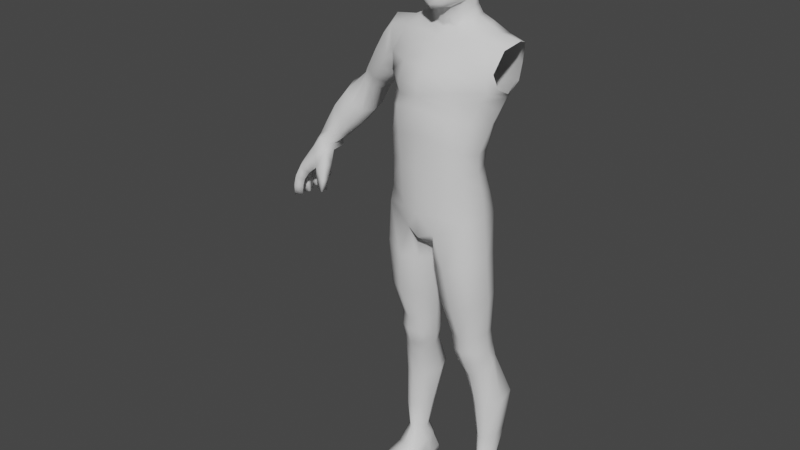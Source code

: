 # Source: bodyExtra.blend  (saved by Blender 2.80.75; exported with 4.5.12 LTS)
import bpy
from mathutils import Matrix  # noqa: F401  (used for matrix-valued properties, if any)

bpy.ops.wm.read_factory_settings(use_empty=True)
scene = bpy.context.scene
scene.name = 'Scene'

# ---- collections
col_collection = bpy.data.collections.new('Collection'); scene.collection.children.link(col_collection)

# ---- materials (node trees are filled in below, after node groups)
mat_material_001 = bpy.data.materials.new('Material.001')
mat_material_001.alpha_threshold = 0.0
mat_material_001.use_transparent_shadow = False
mat_material_001.roughness = 0.5
mat_material_001.specular_intensity = 0.0
mat_material_001.line_color = (0.0, 0.0, 0.0, 1.0)

# ---- material node trees

# ---- world
world_world = bpy.data.worlds.new('World'); scene.world = world_world
world_world.use_nodes = True; world_world.node_tree.nodes.clear()
_N = world_world.node_tree.nodes; _L = world_world.node_tree.links
n0 = _N.new('ShaderNodeOutputWorld'); n0.name = 'World Output'; n0.location = (300, 300)
n1 = _N.new('ShaderNodeBackground'); n1.name = 'Background'; n1.location = (10, 300)
n1.inputs[0].default_value = (0.05088, 0.05088, 0.05088, 1.0)
_L.new(n1.outputs[0], n0.inputs[0])
n0.is_active_output = True
world_world.color = (0.05088, 0.05088, 0.05088)
world_world.use_sun_shadow = False
world_world.sun_shadow_jitter_overblur = 0.0

# ---- meshes
me_mesh_001 = bpy.data.meshes.new('Mesh.001')
me_mesh_001.from_pydata([(-1.574, 0.04925, 0.4139), (-1.554, -0.05679, 0.4227), (-1.489, -0.1444, 0.4105), (-1.386, -0.1406, 0.3629), (-1.348, -0.05265, 0.345), (-1.362, 0.1069, 0.3473), (-1.43, 0.1654, 0.3587), (-1.527, 0.1357, 0.4008), (-1.038, 0.3501, 1.131), (-0.9744, 0.3501, 1.044), (-0.9088, 0.2941, 1.019), (-1.441, 0.1338, 0.5787), (-1.366, 0.1735, 0.5151), (-1.294, 0.1614, 0.477), (-1.274, 0.07136, 0.4887), (-1.296, -0.01863, 0.5229), (-1.357, -0.05851, 0.5689), (-1.454, -0.02704, 0.6179), (-1.471, 0.05526, 0.6084), (-1.211, 0.3274, 0.9731), (-1.104, 0.3545, 0.8903), (-1.01, 0.2981, 0.8253), (-1.018, 0.1912, 0.7796), (-1.063, 0.064, 0.7852), (-1.149, 0.008617, 0.8592), (-1.236, 0.03134, 0.9737), (-1.255, 0.1619, 1.035), (-0.8416, -0.02684, 1.196), (-0.7737, 0.06035, 1.153), (-0.7533, 0.2177, 1.154), (-0.9436, 0.006783, 1.268), (-0.9758, 0.1291, 1.322), (0.8076, 0.3433, 1.221), (-0.8076, 0.3433, 1.221), (-0.89, 0.3717, 1.292), (-0.9549, 0.2847, 1.328), (-1.06, 0.235, 1.169), (-1.071, 0.128, 1.162), (-1.019, 0.06594, 1.108), (-0.9539, 0.06712, 1.06), (-0.9018, 0.1418, 1.034), (-0.86, 0.274, 1.068), (-0.9005, 0.3393, 1.133), (-0.992, 0.3312, 1.18), (-0.6605, 0.3334, 1.515), (-0.616, 0.2764, 1.38), (-0.5978, 0.1023, 1.326), (-0.6036, -0.03539, 1.38), (-0.6345, -0.09242, 1.484), (-0.7034, -0.03539, 1.665), (-0.7548, 0.1023, 1.654), (-0.7154, 0.2617, 1.652), (0.6126, 0.2722, 1.764), (-0.6126, 0.2722, 1.764), (0.6682, 0.1185, 1.823), (-0.6682, 0.1185, 1.823), (0.6126, -0.03517, 1.764), (-0.6126, -0.03517, 1.764), (0.554, -0.09883, 1.56), (-0.554, -0.09883, 1.56), (0.5665, -0.03517, 1.411), (-0.5665, -0.03517, 1.411), (0.569, 0.1185, 1.331), (-0.569, 0.1185, 1.331), (0.5665, 0.2722, 1.411), (-0.5665, 0.2722, 1.411), (0.554, 0.3359, 1.56), (-0.554, 0.3359, 1.56), (0.4734, 0.3691, 1.568), (-0.4734, 0.3691, 1.568), (0.4228, 0.3188, 1.796), (-0.4228, 0.3188, 1.796), (0.4542, 0.1263, 1.852), (-0.4542, 0.1263, 1.852), (0.4253, -0.05548, 1.799), (-0.4253, -0.05548, 1.799), (0.5081, 0.3309, 1.389), (-0.5081, 0.3309, 1.389), (0.549, 0.1081, 1.299), (-0.549, 0.1081, 1.299), (0.5213, -0.1321, 1.384), (-0.5213, -0.1321, 1.384), (0.3895, 0.1018, 0.4917), (-0.3895, 0.1018, 0.4917), (0.3734, -0.2869, 0.441), (-0.3734, -0.2869, 0.441), (0.3932, 0.08059, 0.792), (-0.3932, 0.08059, 0.792), (0.3932, -0.2859, 0.8472), (-0.3932, -0.2859, 0.8472), (0.4572, -0.145, 1.291), (-0.4572, -0.145, 1.291), (0.4296, 0.2776, 1.17), (-0.4296, 0.2776, 1.17), (0.0, 0.2088, 0.5503), (0.0, -0.419, 0.372), (0.0, 0.2191, 0.8393), (0.0, -0.416, 0.9701), (0.0, -0.4241, 1.326), (0.0, 0.4004, 1.133), (0.4626, -0.1003, 0.4984), (-0.4626, -0.1003, 0.4984), (0.4439, -0.113, 0.8028), (-0.4439, -0.113, 0.8028), (0.535, 0.05433, 1.197), (-0.535, 0.05433, 1.197), (0.1666, 0.1846, 0.5394), (-0.1666, 0.1846, 0.5394), (0.2008, -0.3826, 0.3893), (-0.2008, -0.3826, 0.3893), (0.2032, 0.2173, 0.8115), (-0.2032, 0.2173, 0.8115), (0.2382, -0.3878, 0.9381), (-0.2382, -0.3878, 0.9381), (0.2765, -0.3257, 1.273), (-0.2765, -0.3257, 1.273), (0.2401, 0.3848, 1.135), (-0.2401, 0.3848, 1.135), (0.4236, -0.2272, 1.12), (-0.4236, -0.2272, 1.12), (0.4091, 0.1773, 1.017), (-0.4091, 0.1773, 1.017), (0.0, -0.4348, 1.224), (0.0, 0.299, 0.9741), (0.4962, -0.003394, 1.066), (-0.4962, -0.003394, 1.066), (0.2613, -0.3843, 1.185), (-0.2613, -0.3843, 1.185), (0.2275, 0.3254, 0.9865), (-0.2275, 0.3254, 0.9865), (0.3785, 0.07229, 0.6377), (-0.3785, 0.07229, 0.6377), (0.3785, -0.2848, 0.6259), (-0.3785, -0.2848, 0.6259), (0.0, -0.4339, 0.6429), (0.0, 0.1841, 0.6798), (0.4448, -0.1051, 0.6234), (-0.4448, -0.1051, 0.6234), (0.2131, -0.3828, 0.6406), (-0.2131, -0.3828, 0.6406), (0.1812, 0.1831, 0.6605), (-0.1812, 0.1831, 0.6605), (0.2765, -0.3439, 1.396), (-0.2765, -0.3439, 1.396), (0.0, -0.446, 1.429), (0.306, -0.03697, 1.871), (-0.306, -0.03697, 1.871), (0.0, -0.1506, 1.8), (0.1748, -0.1119, 1.82), (-0.1748, -0.1119, 1.82), (0.254, 0.4291, 1.311), (-0.254, 0.4291, 1.311), (0.0, 0.4447, 1.312), (0.2352, -0.1932, 1.716), (-0.2352, -0.1932, 1.716), (0.0, -0.2417, 1.704), (0.3584, 0.1301, 1.902), (-0.3584, 0.1301, 1.902), (0.4978, -0.1409, 1.562), (-0.4978, -0.1409, 1.562), (0.2697, -0.2753, 1.565), (-0.2697, -0.2753, 1.565), (0.0, -0.3532, 1.574), (0.3041, 0.2452, 1.903), (-0.3041, 0.2452, 1.903), (0.0, 0.3897, 1.743), (0.0, 0.2997, 1.882), (0.2333, 0.3608, 1.767), (-0.2333, 0.3608, 1.767), (0.1589, 0.2858, 1.892), (-0.1589, 0.2858, 1.892), (0.0, 0.4243, 1.565), (0.249, 0.4104, 1.571), (-0.249, 0.4104, 1.571), (-1.332, -0.1079, 0.2185), (-1.346, -0.1998, 0.226), (-1.359, -0.2352, -0.0545), (-1.351, -0.1668, -0.05202), (-1.413, -0.1588, -0.04351), (-1.423, -0.2243, -0.04227), (-1.452, -0.206, 0.1765), (-1.434, -0.09304, 0.1752), (-1.482, -0.1841, 0.2846), (-1.593, 0.1333, 0.3556), (-1.529, 0.1496, 0.2943), (-1.495, 0.1168, 0.2545), (-1.548, -0.14, 0.3466), (-1.592, -0.05335, 0.3554), (-1.62, 0.05804, 0.3542), (-1.705, -0.1465, 0.142), (-1.641, -0.2425, 0.1413), (-1.731, -0.2408, -0.1941), (-1.778, -0.1727, -0.1856), (-1.71, -0.134, -0.1768), (-1.663, -0.1981, -0.1876), (-1.562, -0.1964, 0.07986), (-1.63, -0.1032, 0.07706), (-1.664, -0.005259, 0.08651), (-1.749, -0.05042, 0.1557), (-1.33, -0.1682, 0.06745), (-1.34, -0.2323, 0.0818), (-1.432, -0.2219, 0.08291), (-1.419, -0.158, 0.07102), (-1.47, 0.01521, 0.2367), (-1.749, 0.07873, 0.177), (-1.678, 0.09506, 0.111), (-1.668, 0.1616, 0.1465), (-1.721, 0.1526, 0.1951), (-1.562, -0.2133, 0.213), (-1.507, -0.2012, 0.1282), (-1.627, -0.1432, 0.2443), (-1.67, -0.05188, 0.2556), (-1.532, -0.09812, 0.1261), (-1.557, -0.01434, 0.1717), (-1.601, 0.1639, 0.2201), (-1.594, 0.1124, 0.1764), (-1.661, 0.1509, 0.2786), (-1.688, 0.06636, 0.2671), (-1.688, -0.252, 0.04332), (-1.718, -0.2538, -0.06867), (-1.741, -0.1716, 0.04841), (-1.767, -0.179, -0.06213), (-1.696, -0.1341, -0.0812), (-1.67, -0.1321, -0.002445), (-1.644, -0.207, -0.08596), (-1.619, -0.2053, -0.003196), (-1.673, -0.1045, 0.007236), (-1.686, -0.09292, -0.0942), (-1.69, -0.02326, 0.02011), (-1.707, -0.01394, -0.08608), (-1.791, -0.03132, -0.07966), (-1.773, -0.04045, 0.06444), (-1.772, -0.1145, -0.08958), (-1.752, -0.1306, 0.04994), (-1.677, -0.07731, -0.1984), (-1.695, -0.005236, -0.1868), (-1.77, -0.01643, -0.207), (-1.753, -0.09421, -0.2191), (-1.686, -0.01142, 0.03225), (-1.684, 0.003246, -0.05487), (-1.694, 0.0823, 0.04651), (-1.699, 0.08942, -0.04036), (-1.78, 0.09046, -0.07353), (-1.781, 0.077, 0.08201), (-1.767, 0.001651, -0.08689), (-1.773, -0.02553, 0.06465), (-1.666, 0.02016, -0.1608), (-1.68, 0.1001, -0.152), (-1.757, 0.09827, -0.1668), (-1.744, 0.0145, -0.1766), (-1.67, 0.127, -0.1157), (-1.661, 0.1972, -0.105), (-1.605, 0.1798, -0.07718), (-1.611, 0.1122, -0.0864), (-1.753, 0.1024, 0.07352), (-1.719, 0.1198, -0.03013), (-1.736, 0.1839, 0.09205), (-1.71, 0.1957, -0.01604), (-1.646, 0.176, 0.008776), (-1.662, 0.1691, 0.07986), (-1.652, 0.1033, -0.005291), (-1.675, 0.09197, 0.06414), (-0.8369, 0.1009, 1.567), (-0.6517, 0.02233, 1.272), (-0.8129, -0.02427, 1.486), (-0.7498, 0.3417, 1.492), (0.6745, 0.3092, 1.37), (-0.6745, 0.3092, 1.37), (-0.7168, -0.06241, 1.354), (-0.6289, 0.1799, 1.264), (-0.8129, 0.2568, 1.565), (0.1092, 0.2607, 1.957), (-0.1092, 0.2607, 1.957), (0.0, 0.274, 1.96), (0.1984, 0.2273, 1.956), (-0.1984, 0.2273, 1.956), (0.2284, 0.1214, 1.956), (-0.2284, 0.1214, 1.956), (0.1221, -0.05427, 1.882), (-0.1221, -0.05427, 1.882), (0.0, -0.08022, 1.864), (0.1999, -0.00371, 1.93), (-0.1999, -0.00371, 1.93), (0.1947, 0.1018, 2.13), (-0.1947, 0.1018, 2.13), (0.1647, 0.1832, 2.136), (-0.1647, 0.1832, 2.136), (0.0, 0.2336, 2.141), (0.07502, 0.2153, 2.137), (-0.07502, 0.2153, 2.137), (0.09144, -0.1981, 2.076), (-0.09144, -0.1981, 2.076), (0.0, -0.2444, 2.056), (0.1766, -0.07464, 2.119), (-0.1766, -0.07464, 2.119), (0.1525, -0.1869, 2.136), (-0.1525, -0.1869, 2.136), (0.0, -0.2716, 2.1), (0.09498, -0.2316, 2.114), (-0.09498, -0.2316, 2.114), (0.08215, -0.2403, 2.27), (-0.08215, -0.2403, 2.27), (0.0, -0.2778, 2.252), (0.1822, -0.1594, 2.293), (-0.1822, -0.1594, 2.293), (0.09327, -0.2277, 2.316), (-0.09327, -0.2277, 2.316), (0.04391, -0.2455, 2.332), (-0.04391, -0.2455, 2.332), (0.0, -0.2802, 2.269), (0.04558, -0.2534, 2.275), (-0.04558, -0.2534, 2.275), (0.02751, -0.3074, 2.296), (-0.02751, -0.3074, 2.296), (0.0, -0.3237, 2.29), (0.0, -0.3017, 2.35), (0.02789, -0.2878, 2.348), (-0.02789, -0.2878, 2.348), (0.03682, -0.2831, 2.285), (-0.03682, -0.2831, 2.285), (0.0, -0.305, 2.277), (0.03708, -0.2642, 2.34), (-0.03708, -0.2642, 2.34), (0.03784, -0.223, 2.403), (-0.03784, -0.223, 2.403), (0.0288, -0.2583, 2.409), (-0.0288, -0.2583, 2.409), (0.0, -0.2722, 2.41), (0.05379, -0.2295, 2.367), (-0.05379, -0.2295, 2.367), (0.1027, -0.2104, 2.354), (-0.1027, -0.2104, 2.354), (0.0, -0.2788, 2.48), (0.03654, -0.2649, 2.48), (-0.03654, -0.2649, 2.48), (0.05186, -0.2556, 2.455), (-0.05186, -0.2556, 2.455), (0.1079, -0.2296, 2.45), (-0.1079, -0.2296, 2.45), (0.1062, -0.232, 2.478), (-0.1062, -0.232, 2.478), (0.172, -0.1831, 2.469), (-0.172, -0.1831, 2.469), (0.1509, -0.1849, 2.443), (-0.1509, -0.1849, 2.443), (0.1689, -0.1533, 2.413), (-0.1689, -0.1533, 2.413), (0.1826, -0.1296, 2.419), (-0.1826, -0.1296, 2.419), (0.1789, -0.1454, 2.358), (-0.1789, -0.1454, 2.358), (0.1595, -0.165, 2.376), (-0.1595, -0.165, 2.376), (0.1632, -0.169, 2.198), (-0.1632, -0.169, 2.198), (0.1292, -0.21, 2.184), (-0.1292, -0.21, 2.184), (0.2331, 0.02842, 2.404), (-0.2331, 0.02842, 2.404), (0.227, 0.02277, 2.34), (-0.227, 0.02277, 2.34), (0.216, 0.03693, 2.263), (-0.216, 0.03693, 2.263), (0.2424, 0.1077, 2.258), (-0.2424, 0.1077, 2.258), (0.2802, 0.1694, 2.369), (-0.2802, 0.1694, 2.369), (0.2726, 0.1314, 2.438), (-0.2726, 0.1314, 2.438), (0.09783, -0.1928, 2.399), (-0.09783, -0.1928, 2.399), (0.2472, 0.1535, 2.445), (-0.2472, 0.1535, 2.445), (0.2551, 0.1919, 2.377), (-0.2551, 0.1919, 2.377), (0.2227, 0.1297, 2.265), (-0.2227, 0.1297, 2.265), (0.1864, 0.0896, 2.273), (-0.1864, 0.0896, 2.273), (0.2077, 0.1078, 2.35), (-0.2077, 0.1078, 2.35), (0.2117, 0.09312, 2.416), (-0.2117, 0.09312, 2.416), (0.213, 0.005119, 2.337), (-0.213, 0.005119, 2.337), (0.2193, 0.01063, 2.415), (-0.2193, 0.01063, 2.415), (0.1987, 0.02285, 2.243), (-0.1987, 0.02285, 2.243), (0.2181, 0.08589, 2.431), (-0.2181, 0.08589, 2.431), (0.1985, 0.1242, 2.357), (-0.1985, 0.1242, 2.357), (0.1823, 0.09357, 2.249), (-0.1823, 0.09357, 2.249), (0.1945, -0.05689, 2.311), (-0.1945, -0.05689, 2.311), (0.195, -0.05809, 2.381), (-0.195, -0.05809, 2.381), (0.1871, -0.07605, 2.216), (-0.1871, -0.07605, 2.216), (0.1353, -0.04712, 1.982), (-0.1353, -0.04712, 1.982), (0.1769, 0.02789, 2.116), (-0.1769, 0.02789, 2.116), (0.1766, 0.005411, 2.144), (-0.1766, 0.005411, 2.144), (0.0885, -0.09865, 2.056), (-0.0885, -0.09865, 2.056), (0.07331, -0.09385, 1.972), (-0.07331, -0.09385, 1.972), (0.06131, -0.06763, 1.915), (-0.06131, -0.06763, 1.915), (0.0, -0.1178, 2.044), (0.0, -0.07267, 1.892), (0.0, -0.1063, 1.957), (0.1398, -0.04431, 2.089), (-0.1398, -0.04431, 2.089), (0.0, 0.2356, 2.048), (0.08767, 0.2238, 2.046), (-0.08767, 0.2238, 2.046), (0.2006, 0.1006, 2.044), (-0.2006, 0.1006, 2.044), (0.1706, 0.1943, 2.045), (-0.1706, 0.1943, 2.045), (0.1832, 0.02044, 2.018), (-0.1832, 0.02044, 2.018), (0.1953, -0.07359, 2.439), (-0.1953, -0.07359, 2.439), (0.1953, -0.09131, 2.51), (-0.1953, -0.09131, 2.51), (0.2126, 0.002719, 2.533), (-0.2126, 0.002719, 2.533), (0.2135, 0.006669, 2.46), (-0.2135, 0.006669, 2.46), (0.219, 0.08208, 2.472), (-0.219, 0.08208, 2.472), (0.2213, 0.1166, 2.531), (-0.2213, 0.1166, 2.531), (0.2188, 0.1732, 2.446), (-0.2188, 0.1732, 2.446), (0.1979, 0.1319, 2.218), (-0.1979, 0.1319, 2.218), (0.2141, 0.1881, 2.338), (-0.2141, 0.1881, 2.338), (0.202, 0.149, 2.692), (-0.202, 0.149, 2.692), (0.1126, 0.187, 2.735), (-0.1126, 0.187, 2.735), (0.0, 0.2006, 2.745), (0.2021, -0.004352, 2.703), (-0.2021, -0.004352, 2.703), (0.09629, -0.0244, 2.765), (-0.09629, -0.0244, 2.765), (0.0, -0.03356, 2.775), (0.1537, -0.132, 2.621), (-0.1537, -0.132, 2.621), (0.07141, -0.1876, 2.657), (-0.07141, -0.1876, 2.657), (0.0, -0.2114, 2.662), (0.0, 0.3572, 2.561), (0.1182, 0.3392, 2.556), (-0.1182, 0.3392, 2.556), (0.2057, 0.2733, 2.521), (-0.2057, 0.2733, 2.521), (0.194, 0.2698, 2.376), (-0.194, 0.2698, 2.376), (0.1069, 0.3344, 2.373), (-0.1069, 0.3344, 2.373), (0.0, 0.3511, 2.368), (0.0, 0.2399, 2.232), (0.07925, 0.2436, 2.226), (-0.07925, 0.2436, 2.226), (0.1667, 0.2014, 2.236), (-0.1667, 0.2014, 2.236), (0.2296, 0.07234, 2.253), (-0.2296, 0.07234, 2.253), (0.2521, 0.08042, 2.423), (-0.2521, 0.08042, 2.423), (0.2307, 0.1219, 2.434), (-0.2307, 0.1219, 2.434), (0.2095, 0.1081, 2.263), (-0.2095, 0.1081, 2.263), (0.2336, 0.09028, 2.338), (-0.2336, 0.09028, 2.338), (0.2261, 0.1518, 2.364), (-0.2261, 0.1518, 2.364), (-1.426, 0.1588, 0.4174), (-1.388, -0.1167, 0.4208), (-1.521, -0.04731, 0.4729), (-1.537, 0.04974, 0.4658), (-1.359, -0.03401, 0.4047), (-1.466, -0.1239, 0.459), (-1.493, 0.1344, 0.4454), (-1.371, 0.1086, 0.4052), (0.236, 0.2853, 0.07094), (-0.236, 0.2853, 0.07094), (0.4124, 0.2079, 0.1379), (-0.4124, 0.2079, 0.1379), (0.4842, -0.04927, 0.1905), (-0.4842, -0.04927, 0.1905), (0.4211, -0.2772, 0.1671), (-0.4211, -0.2772, 0.1671), (0.1391, -0.361, 0.01619), (-0.1391, -0.361, 0.01619), (0.08831, -0.2677, -0.1204), (-0.08831, -0.2677, -0.1204), (0.02889, -0.04927, -0.1924), (-0.02889, -0.04927, -0.1924), (0.08831, 0.1692, -0.1204), (-0.08831, 0.1692, -0.1204), (0.1838, 0.2275, -1.185), (-0.1838, 0.2275, -1.185), (0.1316, 0.07618, -1.171), (-0.1316, 0.07618, -1.171), (0.1857, -0.08273, -1.157), (-0.1857, -0.08273, -1.157), (0.3087, -0.1398, -1.141), (-0.3087, -0.1398, -1.141), (0.4305, -0.08158, -1.122), (-0.4305, -0.08158, -1.122), (0.4778, 0.0778, -1.122), (-0.4778, 0.0778, -1.122), (0.4285, 0.2286, -1.15), (-0.4285, 0.2286, -1.15), (0.2985, 0.2703, -1.102), (-0.2985, 0.2703, -1.102), (0.1357, 0.1944, -0.7185), (-0.1357, 0.1944, -0.7185), (0.303, 0.2723, -0.6887), (-0.303, 0.2723, -0.6887), (0.06633, 0.0001489, -0.7544), (-0.06633, 0.0001489, -0.7544), (0.1357, -0.1966, -0.7754), (-0.1357, -0.1966, -0.7754), (0.303, -0.2807, -0.7691), (-0.303, -0.2807, -0.7691), (0.4704, -0.2028, -0.7393), (-0.4704, -0.2028, -0.7393), (0.5397, -0.00856, -0.7034), (-0.5397, -0.00856, -0.7034), (0.4704, 0.1882, -0.6825), (-0.4704, 0.1882, -0.6825), (0.0, 0.1606, -0.0911), (0.0, -0.04927, -0.2029), (0.0, -0.2637, -0.143), (0.0924, 0.1695, -0.3262), (-0.0924, 0.1695, -0.3262), (0.2502, 0.2592, -0.3081), (-0.2502, 0.2592, -0.3081), (0.03173, -0.0474, -0.3937), (-0.03173, -0.0474, -0.3937), (0.0924, -0.2645, -0.33), (-0.0924, -0.2645, -0.33), (0.2502, -0.3546, -0.3133), (-0.2502, -0.3546, -0.3133), (0.4534, -0.2649, -0.2627), (-0.4534, -0.2649, -0.2627), (0.5257, -0.04802, -0.2381), (-0.5257, -0.04802, -0.2381), (0.4534, 0.1691, -0.259), (-0.4534, 0.1691, -0.259), (0.0, -0.4033, -0.03359), (0.0, 0.2514, 0.04166), (0.1805, -0.3789, 0.2206), (-0.1805, -0.3789, 0.2206), (0.0, -0.4203, 0.2017), (0.3996, -0.2612, 0.3191), (-0.3996, -0.2612, 0.3191), (0.4694, -0.06492, 0.3798), (-0.4694, -0.06492, 0.3798), (0.3834, 0.1701, 0.3393), (-0.3834, 0.1701, 0.3393), (0.2115, 0.2572, 0.3072), (-0.2115, 0.2572, 0.3072), (0.0, 0.2556, 0.296), (0.3504, 0.3159, -1.465), (-0.3504, 0.3159, -1.465), (0.4623, 0.2581, -1.454), (-0.4623, 0.2581, -1.454), (0.5138, 0.1516, -1.476), (-0.5138, 0.1516, -1.476), (0.4793, 0.02929, -1.569), (-0.4793, 0.02929, -1.569), (0.362, -0.01738, -1.612), (-0.362, -0.01738, -1.612), (0.2608, 0.03859, -1.602), (-0.2608, 0.03859, -1.602), (0.2048, 0.1586, -1.55), (-0.2048, 0.1586, -1.55), (0.2438, 0.2631, -1.507), (-0.2438, 0.2631, -1.507), (0.438, 0.2413, -1.303), (-0.438, 0.2413, -1.303), (0.315, 0.2987, -1.317), (-0.315, 0.2987, -1.317), (0.4922, 0.1002, -1.321), (-0.4922, 0.1002, -1.321), (0.4453, -0.07239, -1.292), (-0.4453, -0.07239, -1.292), (0.3222, -0.1353, -1.292), (-0.3222, -0.1353, -1.292), (0.201, -0.07181, -1.323), (-0.201, -0.07181, -1.323), (0.1487, 0.1028, -1.384), (-0.1487, 0.1028, -1.384), (0.1952, 0.2431, -1.348), (-0.1952, 0.2431, -1.348), (0.2174, -0.0193, -1.47), (-0.2174, -0.0193, -1.47), (0.3423, -0.07061, -1.473), (-0.3423, -0.07061, -1.473), (0.4609, -0.02206, -1.433), (-0.4609, -0.02206, -1.433), (0.284, 0.4509, -1.906), (-0.284, 0.4509, -1.906), (0.2178, 0.2872, -1.933), (-0.2178, 0.2872, -1.933), (0.2911, 0.1425, -1.956), (-0.2911, 0.1425, -1.956), (0.3999, 0.043, -1.958), (-0.3999, 0.043, -1.958), (0.4937, 0.07938, -1.95), (-0.4937, 0.07938, -1.95), (0.6005, 0.202, -1.924), (-0.6005, 0.202, -1.924), (0.5778, 0.387, -1.892), (-0.5778, 0.387, -1.892), (0.4291, 0.4938, -1.881), (-0.4291, 0.4938, -1.881), (0.4419, 0.3963, -2.352), (-0.4419, 0.3963, -2.352), (0.5452, 0.3508, -2.349), (-0.5452, 0.3508, -2.349), (0.5669, 0.17, -2.347), (-0.5669, 0.17, -2.347), (0.5027, 0.08824, -2.367), (-0.5027, 0.08824, -2.367), (0.4331, 0.07045, -2.368), (-0.4331, 0.07045, -2.368), (0.3612, 0.145, -2.373), (-0.3612, 0.145, -2.373), (0.3103, 0.2574, -2.385), (-0.3103, 0.2574, -2.385), (0.3342, 0.3516, -2.363), (-0.3342, 0.3516, -2.363), (0.3756, 0.2842, -2.684), (-0.3756, 0.2842, -2.684), (0.3366, 0.1995, -2.685), (-0.3366, 0.1995, -2.685), (0.3887, 0.1103, -2.682), (-0.3887, 0.1103, -2.682), (0.451, 0.07805, -2.678), (-0.451, 0.07805, -2.678), (0.5032, 0.1254, -2.68), (-0.5032, 0.1254, -2.68), (0.5441, 0.1928, -2.685), (-0.5441, 0.1928, -2.685), (0.48, 0.3089, -2.688), (-0.48, 0.3089, -2.688), (0.4178, 0.3315, -2.68), (-0.4178, 0.3315, -2.68), (0.5077, 0.3892, -3.164), (-0.5077, 0.3892, -3.164), (0.7323, -0.2961, -3.178), (-0.7323, -0.2961, -3.178), (0.3617, -0.4428, -3.172), (-0.3617, -0.4428, -3.172), (0.3049, 0.3588, -3.164), (-0.3049, 0.3588, -3.164), (0.4886, 0.3566, -2.855), (-0.4886, 0.3566, -2.855), (0.7122, -0.3019, -3.077), (-0.7122, -0.3019, -3.077), (0.3647, -0.4483, -3.049), (-0.3647, -0.4483, -3.049), (0.3495, 0.3367, -2.857), (-0.3495, 0.3367, -2.857), (0.6137, 0.07272, -3.163), (-0.6137, 0.07272, -3.163), (0.3084, 0.01979, -3.102), (-0.3084, 0.01979, -3.102), (0.5974, 0.05242, -2.904), (-0.5974, 0.05242, -2.904), (0.3267, 0.002801, -2.863), (-0.3267, 0.002801, -2.863), (0.398, -0.5968, -3.052), (-0.398, -0.5968, -3.052), (0.7348, -0.4555, -3.068), (-0.7348, -0.4555, -3.068), (0.3971, -0.5923, -3.184), (-0.3971, -0.5923, -3.184), (0.7338, -0.4511, -3.182), (-0.7338, -0.4511, -3.182), (0.5516, 0.2408, -3.166), (-0.5516, 0.2408, -3.166), (0.309, 0.2043, -3.17), (-0.309, 0.2043, -3.17), (0.568, 0.2342, -2.866), (-0.568, 0.2342, -2.866), (0.308, 0.1979, -2.859), (-0.308, 0.1979, -2.859), (0.7457, -0.2854, -3.13), (-0.7457, -0.2854, -3.13), (0.5127, 0.3964, -3.005), (-0.5127, 0.3964, -3.005), (0.3259, -0.4593, -3.121), (-0.3259, -0.4593, -3.121), (0.294, 0.3637, -3.007), (-0.294, 0.3637, -3.007), (0.6414, 0.06822, -3.037), (-0.6414, 0.06822, -3.037), (0.2825, 0.00453, -3.002), (-0.2825, 0.00453, -3.002), (0.3839, -0.618, -3.129), (-0.3839, -0.618, -3.129), (0.75, -0.4662, -3.132), (-0.75, -0.4662, -3.132), (0.5758, 0.2426, -3.021), (-0.5758, 0.2426, -3.021), (0.2854, 0.1985, -3.027), (-0.2854, 0.1985, -3.027), (0.5498, -0.3819, -3.185), (-0.5498, -0.3819, -3.185), (0.4009, 0.4073, -3.167), (-0.4009, 0.4073, -3.167), (0.5505, -0.3909, -3.047), (-0.5505, -0.3909, -3.047), (0.4031, 0.3998, -2.853), (-0.4031, 0.3998, -2.853), (0.4611, 0.05181, -3.172), (-0.4611, 0.05181, -3.172), (0.4662, -0.02114, -2.842), (-0.4662, -0.02114, -2.842), (0.5881, -0.548, -3.051), (-0.5881, -0.548, -3.051), (0.5872, -0.5427, -3.185), (-0.5872, -0.5427, -3.185), (0.428, 0.2378, -3.177), (-0.428, 0.2378, -3.177), (0.3941, 0.4377, -3.003), (-0.3941, 0.4377, -3.003), (0.595, -0.5828, -3.132), (-0.595, -0.5828, -3.132), (0.6857, -0.1113, -3.173), (-0.6857, -0.1113, -3.173), (0.332, -0.2127, -3.12), (-0.332, -0.2127, -3.12), (0.6553, -0.1243, -3.024), (-0.6553, -0.1243, -3.024), (0.345, -0.2233, -2.941), (-0.345, -0.2233, -2.941), (0.6975, -0.107, -3.105), (-0.6975, -0.107, -3.105), (0.3003, -0.2283, -3.043), (-0.3003, -0.2283, -3.043), (0.5047, -0.1661, -3.18), (-0.5047, -0.1661, -3.18), (0.5042, -0.1922, -2.943), (-0.5042, -0.1922, -2.943), (0.1028, -0.2228, 2.187), (-0.1028, -0.2228, 2.187), (0.0, -0.2805, 2.23), (0.07141, -0.2459, 2.23), (-0.07141, -0.2459, 2.23), (0.07125, -0.2388, 2.148), (-0.07125, -0.2388, 2.148), (0.0, -0.2651, 2.14), (0.0, -0.2761, 2.179), (0.05801, -0.2475, 2.182), (-0.05801, -0.2475, 2.182), (0.05605, -0.2536, 2.188), (-0.05605, -0.2536, 2.188), (0.0, -0.2747, 2.185), (0.08322, -0.2329, 2.182), (-0.08322, -0.2329, 2.182), (0.0, -0.255, 2.185), (0.06052, -0.2529, 2.17), (-0.06052, -0.2529, 2.17), (0.0, -0.282, 2.165), (0.0, -0.2861, 2.197), (0.05665, -0.2533, 2.195), (-0.05665, -0.2533, 2.195), (0.08909, -0.2297, 2.182), (-0.08909, -0.2297, 2.182), (-1.751, -0.1749, 0.01329), (-1.698, -0.2551, 0.009356), (-1.77, -0.1774, -0.09156), (-1.721, -0.252, -0.09815), (-1.769, -0.1102, -0.123), (-1.788, -0.02738, -0.1127), (-1.766, -0.1261, 0.01614), (-1.784, -0.03671, 0.03075), (-1.773, -0.005147, -0.04996), (-1.785, 0.087, -0.03551), (-1.778, -0.01811, 0.022), (-1.787, 0.08127, 0.03864), (-1.732, 0.1907, 0.05364), (-1.746, 0.1095, 0.036), (-1.704, 0.1227, -0.05839), (-1.696, 0.1965, -0.04562), (-1.172, 0.0129, 0.6476), (-1.136, 0.1324, 0.6257), (-1.253, -0.03949, 0.7136), (-1.142, 0.2407, 0.6444), (-1.355, -0.009685, 0.8035), (-1.374, 0.1074, 0.8322), (-1.233, 0.2783, 0.7011), (-1.334, 0.2416, 0.7816)], [(32, 266)], [(40, 10, 41), (8, 36, 43), (10, 9, 42, 41), (9, 8, 43, 42), (26, 36, 8, 19), (19, 8, 9, 20), (25, 37, 36, 26), (24, 38, 37, 25), (20, 9, 10, 21), (22, 40, 39, 23), (23, 39, 38, 24), (21, 10, 40, 22), (40, 41, 29, 28), (38, 39, 27, 30), (39, 40, 28, 27), (41, 42, 33, 29), (37, 38, 30, 31), (36, 37, 31, 35), (42, 43, 34, 33), (43, 36, 35, 34), (51, 53, 67, 44), (44, 67, 65, 45), (50, 55, 53, 51), (49, 57, 55, 50), (45, 65, 63, 46), (47, 61, 59, 48), (48, 59, 57, 49), (46, 63, 61, 47), (60, 58, 158, 80), (159, 59, 61, 81), (62, 60, 80, 78), (81, 61, 63, 79), (64, 62, 78, 76), (79, 63, 65, 77), (66, 64, 76, 68), (77, 65, 67, 69), (52, 66, 68, 70), (69, 67, 53, 71), (54, 52, 70, 72), (71, 53, 55, 73), (56, 54, 72, 74), (73, 55, 57, 75), (58, 56, 74, 158), (75, 57, 59, 159), (102, 124, 118, 88), (119, 125, 103, 89), (124, 104, 90, 118), (91, 105, 125, 119), (86, 120, 124, 102), (125, 121, 87, 103), (120, 92, 104, 124), (105, 93, 121, 125), (112, 126, 122, 97), (122, 127, 113, 97), (126, 114, 98, 122), (98, 115, 127, 122), (88, 118, 126, 112), (127, 119, 89, 113), (118, 90, 114, 126), (115, 91, 119, 127), (110, 128, 120, 86), (121, 129, 111, 87), (128, 116, 92, 120), (93, 117, 129, 121), (96, 123, 128, 110), (129, 123, 96, 111), (123, 99, 116, 128), (117, 99, 123, 129), (82, 130, 136, 100), (137, 131, 83, 101), (130, 86, 102, 136), (103, 87, 131, 137), (88, 132, 136, 102), (137, 133, 89, 103), (132, 84, 100, 136), (101, 85, 133, 137), (112, 138, 132, 88), (133, 139, 113, 89), (138, 108, 84, 132), (85, 109, 139, 133), (97, 134, 138, 112), (139, 134, 97, 113), (134, 95, 108, 138), (109, 95, 134, 139), (130, 82, 106, 140), (107, 83, 131, 141), (140, 110, 86, 130), (87, 111, 141, 131), (94, 135, 140, 106), (141, 135, 94, 107), (135, 96, 110, 140), (111, 96, 135, 141), (98, 114, 142, 144), (143, 115, 98, 144), (114, 90, 80, 142), (81, 91, 115, 143), (116, 99, 152, 150), (152, 99, 117, 151), (92, 116, 150, 76), (151, 117, 93, 77), (104, 92, 76, 78), (77, 93, 105, 79), (90, 104, 78, 80), (79, 105, 91, 81), (74, 145, 148, 153), (149, 146, 75, 154), (153, 148, 147, 155), (147, 149, 154, 155), (145, 74, 72, 156), (73, 75, 146, 157), (80, 158, 160, 142), (161, 159, 81, 143), (158, 74, 153, 160), (154, 75, 159, 161), (142, 160, 162, 144), (162, 161, 143, 144), (160, 153, 155, 162), (155, 154, 161, 162), (156, 72, 70, 163), (71, 73, 157, 164), (70, 167, 169, 163), (170, 168, 71, 164), (167, 165, 166, 169), (166, 165, 168, 170), (152, 171, 172, 150), (173, 171, 152, 151), (171, 165, 167, 172), (168, 165, 171, 173), (150, 172, 68, 76), (69, 173, 151, 77), (172, 167, 70, 68), (71, 168, 173, 69), (174, 4, 3, 175), (179, 178, 177, 176), (3, 182, 180, 175), (188, 0, 7, 183), (183, 7, 6, 184), (187, 1, 0, 188), (186, 2, 1, 187), (184, 6, 5, 185), (182, 3, 2, 186), (193, 194, 191, 192), (201, 179, 176, 200), (180, 201, 200, 175), (202, 181, 174, 199), (178, 202, 199, 177), (201, 180, 181, 202), (179, 201, 202, 178), (199, 174, 175, 200), (177, 199, 200, 176), (181, 203, 4, 174), (185, 5, 4, 203), (209, 180, 182, 208), (195, 209, 208, 190), (208, 182, 186, 210), (190, 208, 210, 189), (210, 186, 187, 211), (189, 210, 211, 198), (212, 181, 180, 209), (196, 212, 209, 195), (213, 203, 181, 212), (197, 213, 212, 196), (215, 214, 184, 185), (205, 206, 214, 215), (214, 216, 183, 184), (206, 207, 216, 214), (216, 217, 188, 183), (207, 204, 217, 216), (217, 211, 187, 188), (204, 198, 211, 217), (213, 215, 185, 203), (197, 205, 215, 213), (222, 193, 192, 787), (223, 222, 221, 785), (196, 223, 220, 189), (225, 195, 190, 218), (224, 225, 786, 219), (194, 224, 788, 191), (223, 196, 195, 225), (222, 223, 225, 224), (193, 222, 224, 194), (218, 190, 189, 220), (219, 786, 785, 221), (191, 788, 787, 192), (237, 789, 790, 236), (232, 791, 792, 230), (235, 229, 227, 234), (229, 228, 226, 227), (234, 227, 789, 237), (227, 226, 791, 232), (228, 229, 230, 792), (229, 235, 236, 790), (235, 234, 237, 236), (231, 233, 189, 198), (228, 231, 198, 197), (226, 228, 197, 196), (233, 226, 196, 189), (249, 244, 242, 248), (247, 241, 239, 246), (246, 239, 244, 249), (241, 247, 248, 242), (247, 246, 249, 248), (204, 205, 240, 243), (198, 204, 243, 245), (197, 198, 245, 238), (205, 197, 238, 240), (252, 253, 250, 251), (256, 207, 206, 259), (261, 205, 204, 254), (256, 254, 204, 207), (259, 206, 205, 261), (263, 269, 46, 47), (28, 29, 269, 263), (264, 268, 48, 49), (30, 27, 268, 264), (268, 263, 47, 48), (27, 28, 263, 268), (269, 267, 45, 46), (29, 33, 267, 269), (262, 264, 49, 50), (31, 30, 264, 262), (270, 262, 50, 51), (35, 31, 262, 270), (267, 265, 44, 45), (33, 34, 265, 267), (265, 270, 51, 44), (34, 35, 270, 265), (148, 145, 281, 278), (282, 146, 149, 279), (156, 163, 274, 276), (275, 164, 157, 277), (163, 169, 271, 274), (272, 170, 164, 275), (147, 148, 278, 280), (279, 149, 147, 280), (145, 156, 276, 281), (277, 157, 146, 282), (169, 166, 273, 271), (273, 166, 170, 272), (292, 290, 298, 297), (299, 291, 292, 297), (290, 293, 295, 298), (296, 294, 291, 299), (300, 305, 307, 310), (308, 306, 301, 311), (302, 300, 310, 309), (311, 301, 302, 309), (314, 312, 316, 315), (317, 313, 314, 315), (310, 318, 320, 309), (320, 319, 311, 309), (318, 312, 314, 320), (314, 313, 319, 320), (307, 321, 318, 310), (319, 322, 308, 311), (321, 316, 312, 318), (313, 317, 322, 319), (316, 321, 323, 325), (324, 322, 317, 326), (321, 307, 328, 323), (329, 308, 322, 324), (315, 316, 325, 327), (326, 317, 315, 327), (307, 305, 330, 328), (331, 306, 308, 329), (327, 325, 333, 332), (334, 326, 327, 332), (325, 323, 335, 333), (336, 324, 326, 334), (333, 335, 337, 339), (338, 336, 334, 340), (339, 337, 343, 341), (344, 338, 340, 342), (341, 343, 345, 347), (346, 344, 342, 348), (347, 345, 351, 349), (352, 346, 348, 350), (305, 349, 351, 330), (352, 350, 306, 331), (300, 303, 349, 305), (350, 304, 301, 306), (295, 353, 355, 298), (356, 354, 296, 299), (353, 303, 300, 355), (301, 304, 354, 356), (337, 369, 345, 343), (346, 370, 338, 344), (345, 369, 330, 351), (331, 370, 346, 352), (323, 369, 337, 335), (338, 370, 324, 336), (323, 328, 330, 369), (331, 329, 324, 370), (365, 373, 371, 367), (372, 374, 366, 368), (363, 375, 373, 365), (374, 376, 364, 366), (383, 359, 357, 385), (358, 360, 384, 386), (387, 361, 359, 383), (360, 362, 388, 384), (381, 379, 391, 389), (392, 380, 382, 390), (379, 377, 393, 391), (394, 378, 380, 392), (357, 381, 389, 385), (390, 382, 358, 386), (361, 387, 393, 377), (394, 388, 362, 378), (303, 395, 397, 349), (398, 396, 304, 350), (395, 383, 385, 397), (386, 384, 396, 398), (353, 399, 395, 303), (396, 400, 354, 304), (399, 387, 383, 395), (384, 388, 400, 396), (293, 399, 353, 295), (354, 400, 294, 296), (293, 405, 387, 399), (388, 406, 294, 400), (278, 401, 409, 411), (410, 402, 279, 412), (280, 278, 411, 414), (412, 279, 280, 414), (415, 409, 407, 413), (408, 410, 415, 413), (414, 411, 409, 415), (410, 412, 414, 415), (290, 407, 416, 293), (417, 408, 291, 294), (401, 416, 407, 409), (408, 417, 402, 410), (290, 292, 413, 407), (413, 292, 291, 408), (273, 418, 419, 271), (420, 418, 273, 272), (418, 287, 288, 419), (289, 287, 418, 420), (276, 421, 425, 281), (426, 422, 277, 282), (421, 283, 403, 425), (404, 284, 422, 426), (271, 419, 423, 274), (424, 420, 272, 275), (419, 288, 285, 423), (286, 289, 420, 424), (274, 423, 421, 276), (422, 424, 275, 277), (423, 285, 283, 421), (284, 286, 424, 422), (278, 281, 425, 401), (426, 282, 279, 402), (401, 425, 403, 416), (404, 426, 402, 417), (293, 416, 403, 405), (404, 417, 294, 406), (341, 347, 427, 429), (428, 348, 342, 430), (429, 427, 433, 431), (434, 428, 430, 432), (385, 433, 427, 397), (428, 434, 386, 398), (347, 349, 397, 427), (398, 350, 348, 428), (431, 433, 435, 437), (436, 434, 432, 438), (385, 389, 435, 433), (436, 390, 386, 434), (437, 435, 389, 439), (390, 436, 438, 440), (391, 393, 441, 443), (442, 394, 392, 444), (389, 391, 443, 439), (444, 392, 390, 440), (450, 445, 447, 452), (448, 446, 451, 453), (452, 447, 449, 454), (449, 448, 453, 454), (339, 455, 457, 333), (458, 456, 340, 334), (455, 450, 452, 457), (453, 451, 456, 458), (333, 457, 459, 332), (459, 458, 334, 332), (457, 452, 454, 459), (454, 453, 458, 459), (429, 431, 450, 455), (451, 432, 430, 456), (339, 341, 429, 455), (430, 342, 340, 456), (449, 447, 461, 460), (462, 448, 449, 460), (447, 445, 463, 461), (464, 446, 448, 462), (461, 463, 465, 467), (466, 464, 462, 468), (460, 461, 467, 469), (468, 462, 460, 469), (469, 467, 471, 470), (472, 468, 469, 470), (467, 465, 473, 471), (474, 466, 468, 472), (431, 437, 445, 450), (446, 438, 432, 451), (437, 439, 463, 445), (464, 440, 438, 446), (439, 443, 465, 463), (466, 444, 440, 464), (441, 473, 465, 443), (466, 474, 442, 444), (283, 285, 473, 441), (474, 286, 284, 442), (285, 288, 471, 473), (472, 289, 286, 474), (287, 470, 471, 288), (472, 470, 287, 289), (283, 441, 393, 403), (394, 442, 284, 404), (387, 405, 403, 393), (404, 406, 388, 394), (371, 479, 477, 367), (478, 480, 372, 368), (479, 381, 357, 477), (358, 382, 480, 478), (377, 481, 475, 361), (476, 482, 378, 362), (481, 375, 363, 475), (364, 376, 482, 476), (365, 483, 475, 363), (476, 484, 366, 364), (483, 359, 361, 475), (362, 360, 484, 476), (359, 483, 477, 357), (478, 484, 360, 358), (483, 365, 367, 477), (368, 366, 484, 478), (381, 479, 485, 379), (486, 480, 382, 380), (479, 371, 373, 485), (374, 372, 480, 486), (379, 485, 481, 377), (482, 486, 380, 378), (485, 373, 375, 481), (376, 374, 486, 482), (491, 494, 13, 14), (4, 5, 494, 491), (492, 488, 15, 16), (2, 3, 488, 492), (488, 491, 14, 15), (3, 4, 491, 488), (494, 487, 12, 13), (5, 6, 487, 494), (489, 492, 16, 17), (1, 2, 492, 489), (489, 490, 0, 1), (17, 18, 490, 489), (487, 493, 11, 12), (6, 7, 493, 487), (7, 0, 490, 493), (18, 11, 493, 490), (527, 529, 525, 511), (526, 530, 528, 512), (531, 527, 511, 513), (512, 528, 532, 514), (533, 531, 513, 515), (514, 532, 534, 516), (535, 533, 515, 517), (516, 534, 536, 518), (537, 535, 517, 519), (518, 536, 538, 520), (539, 537, 519, 521), (520, 538, 540, 522), (541, 539, 521, 523), (522, 540, 542, 524), (529, 541, 523, 525), (524, 542, 530, 526), (507, 544, 543, 509), (543, 544, 508, 510), (505, 545, 544, 507), (544, 545, 506, 508), (509, 495, 548, 546), (549, 496, 510, 547), (546, 548, 529, 527), (530, 549, 547, 528), (507, 509, 546, 550), (547, 510, 508, 551), (550, 546, 527, 531), (528, 547, 551, 532), (505, 507, 550, 552), (551, 508, 506, 553), (552, 550, 531, 533), (532, 551, 553, 534), (503, 505, 552, 554), (553, 506, 504, 555), (554, 552, 533, 535), (534, 553, 555, 536), (501, 503, 554, 556), (555, 504, 502, 557), (556, 554, 535, 537), (536, 555, 557, 538), (499, 501, 556, 558), (557, 502, 500, 559), (558, 556, 537, 539), (538, 557, 559, 540), (497, 499, 558, 560), (559, 500, 498, 561), (560, 558, 539, 541), (540, 559, 561, 542), (495, 497, 560, 548), (561, 498, 496, 549), (548, 560, 541, 529), (542, 561, 549, 530), (503, 562, 545, 505), (545, 562, 504, 506), (495, 509, 543, 563), (543, 510, 496, 563), (95, 566, 564, 108), (565, 566, 95, 109), (566, 562, 503, 564), (504, 562, 566, 565), (108, 564, 567, 84), (568, 565, 109, 85), (564, 503, 501, 567), (502, 504, 565, 568), (84, 567, 569, 100), (570, 568, 85, 101), (567, 501, 499, 569), (500, 502, 568, 570), (100, 569, 571, 82), (572, 570, 101, 83), (569, 499, 497, 571), (498, 500, 570, 572), (82, 571, 573, 106), (574, 572, 83, 107), (571, 497, 495, 573), (496, 498, 572, 574), (106, 573, 575, 94), (575, 574, 107, 94), (573, 495, 563, 575), (563, 496, 574, 575), (523, 592, 594, 525), (595, 593, 524, 526), (592, 578, 576, 594), (577, 579, 593, 595), (521, 596, 592, 523), (593, 597, 522, 524), (596, 580, 578, 592), (579, 581, 597, 593), (519, 598, 596, 521), (597, 599, 520, 522), (612, 582, 580, 596), (581, 583, 613, 597), (517, 600, 598, 519), (599, 601, 518, 520), (610, 584, 582, 612), (583, 585, 611, 613), (515, 602, 600, 517), (601, 603, 516, 518), (608, 586, 584, 610), (585, 587, 609, 611), (513, 604, 602, 515), (603, 605, 514, 516), (604, 588, 586, 608), (587, 589, 605, 609), (511, 606, 604, 513), (605, 607, 512, 514), (606, 590, 588, 604), (589, 591, 607, 605), (525, 594, 606, 511), (607, 595, 526, 512), (594, 576, 590, 606), (591, 577, 595, 607), (600, 602, 608, 610), (609, 603, 601, 611), (598, 600, 610, 612), (611, 601, 599, 613), (596, 598, 612), (613, 599, 597), (602, 604, 608), (609, 605, 603), (590, 576, 628, 614), (629, 577, 591, 615), (588, 590, 614, 616), (615, 591, 589, 617), (586, 588, 616, 618), (617, 589, 587, 619), (584, 586, 618, 620), (619, 587, 585, 621), (582, 584, 620, 622), (621, 585, 583, 623), (580, 582, 622, 624), (623, 583, 581, 625), (578, 580, 624, 626), (625, 581, 579, 627), (576, 578, 626, 628), (627, 579, 577, 629), (628, 626, 632, 630), (633, 627, 629, 631), (626, 624, 634, 632), (635, 625, 627, 633), (624, 622, 636, 634), (637, 623, 625, 635), (622, 620, 638, 636), (639, 621, 623, 637), (620, 618, 640, 638), (641, 619, 621, 639), (618, 616, 642, 640), (643, 617, 619, 641), (616, 614, 644, 642), (645, 615, 617, 643), (614, 628, 630, 644), (631, 629, 615, 645), (644, 630, 660, 646), (661, 631, 645, 647), (642, 644, 646, 648), (647, 645, 643, 649), (640, 642, 648, 650), (649, 643, 641, 651), (638, 640, 650, 652), (651, 641, 639, 653), (636, 638, 652, 654), (653, 639, 637, 655), (634, 636, 654, 656), (655, 637, 635, 657), (632, 634, 656, 658), (657, 635, 633, 659), (630, 632, 658, 660), (659, 633, 631, 661), (674, 706, 714, 686), (715, 707, 675, 687), (706, 666, 690, 714), (691, 667, 707, 715), (664, 702, 716, 692), (717, 703, 665, 693), (702, 672, 688, 716), (689, 673, 703, 717), (698, 718, 704, 670), (705, 719, 699, 671), (718, 694, 662, 704), (663, 695, 719, 705), (682, 710, 718, 698), (719, 711, 683, 699), (710, 678, 694, 718), (695, 679, 711, 719), (700, 720, 712, 684), (713, 721, 701, 685), (720, 696, 680, 712), (681, 697, 721, 713), (676, 708, 720, 700), (721, 709, 677, 701), (708, 668, 696, 720), (697, 669, 709, 721), (672, 726, 734, 688), (735, 727, 673, 689), (726, 674, 686, 734), (687, 675, 727, 735), (666, 722, 736, 690), (737, 723, 667, 691), (722, 664, 692, 736), (693, 665, 723, 737), (696, 738, 730, 680), (731, 739, 697, 681), (738, 694, 678, 730), (679, 695, 739, 731), (668, 724, 738, 696), (739, 725, 669, 697), (724, 662, 694, 738), (695, 663, 725, 739), (708, 740, 724, 668), (725, 741, 709, 669), (740, 704, 662, 724), (663, 705, 741, 725), (676, 728, 740, 708), (741, 729, 677, 709), (728, 670, 704, 740), (705, 671, 729, 741), (716, 742, 736, 692), (737, 743, 717, 693), (742, 714, 690, 736), (691, 715, 743, 737), (688, 734, 742, 716), (743, 735, 689, 717), (734, 686, 714, 742), (715, 687, 735, 743), (702, 752, 748, 672), (749, 753, 703, 673), (752, 710, 682, 748), (683, 711, 753, 749), (664, 744, 752, 702), (753, 745, 665, 703), (744, 678, 710, 752), (711, 679, 745, 753), (712, 754, 750, 684), (751, 755, 713, 685), (754, 706, 674, 750), (675, 707, 755, 751), (680, 746, 754, 712), (755, 747, 681, 713), (746, 666, 706, 754), (707, 667, 747, 755), (730, 756, 746, 680), (747, 757, 731, 681), (756, 722, 666, 746), (667, 723, 757, 747), (678, 744, 756, 730), (757, 745, 679, 731), (744, 664, 722, 756), (723, 665, 745, 757), (726, 758, 750, 674), (751, 759, 727, 675), (758, 732, 684, 750), (685, 733, 759, 751), (672, 748, 758, 726), (759, 749, 673, 727), (748, 682, 732, 758), (733, 683, 749, 759), (700, 684, 650, 648), (651, 685, 701, 649), (684, 732, 652, 650), (653, 733, 685, 651), (732, 682, 654, 652), (655, 683, 733, 653), (682, 698, 656, 654), (657, 699, 683, 655), (698, 670, 658, 656), (659, 671, 699, 657), (670, 728, 660, 658), (661, 729, 671, 659), (728, 676, 646, 660), (647, 677, 729, 661), (676, 700, 648, 646), (649, 701, 677, 647), (355, 300, 763, 760), (764, 301, 356, 761), (298, 355, 760, 765), (761, 356, 299, 766), (300, 302, 762, 763), (762, 302, 301, 764), (297, 298, 765, 767), (766, 299, 297, 767), (769, 774, 776, 768), (776, 775, 770, 768), (774, 771, 773, 776), (773, 772, 775, 776), (765, 777, 779, 767), (779, 778, 766, 767), (777, 769, 768, 779), (768, 770, 778, 779), (762, 780, 781, 763), (782, 780, 762, 764), (780, 773, 771, 781), (772, 773, 780, 782), (760, 783, 777, 765), (778, 784, 761, 766), (783, 774, 769, 777), (770, 775, 784, 778), (763, 781, 783, 760), (784, 782, 764, 761), (781, 771, 774, 783), (775, 772, 782, 784), (785, 786, 218, 220), (786, 225, 218), (223, 785, 220), (787, 788, 219, 221), (222, 787, 221), (788, 224, 219), (789, 232, 230, 790), (790, 230, 229), (232, 789, 227), (791, 233, 231, 792), (792, 231, 228), (233, 791, 226), (242, 244, 793, 794), (793, 244, 239), (242, 794, 241), (796, 795, 245, 243), (794, 793, 795, 796), (240, 796, 243), (241, 794, 796, 240), (245, 795, 238), (793, 239, 238, 795), (239, 241, 240, 238), (797, 259, 258, 257), (797, 256, 259), (254, 798, 261), (255, 260, 261, 798), (260, 258, 259, 261), (797, 798, 254, 256), (257, 255, 798, 797), (800, 258, 252, 251), (800, 257, 258), (255, 799, 260), (250, 253, 260, 799), (253, 252, 258, 260), (800, 799, 255, 257), (251, 250, 799, 800), (18, 806, 808, 11), (806, 26, 19, 808), (11, 808, 807, 12), (808, 19, 20, 807), (17, 805, 806, 18), (805, 25, 26, 806), (16, 803, 805, 17), (803, 24, 25, 805), (12, 807, 804, 13), (807, 20, 21, 804), (14, 802, 801, 15), (802, 22, 23, 801), (15, 801, 803, 16), (801, 23, 24, 803), (13, 804, 802, 14), (804, 21, 22, 802)])
me_mesh_001.polygons.foreach_set('use_smooth', [True] * 813)
_uv = me_mesh_001.uv_layers.new(name='UVTex')
_uv.uv.foreach_set('vector', [1.0, 1.0, 1.0, 0.0, 0.0, 0.0, 1.0, 1.0, 1.0, 0.0, 0.0, 0.0, 1.0, 1.0, 1.0, 0.0, 0.0, 0.0, 0.0, 1.0, 1.0, 1.0, 1.0, 0.0, 0.0, 0.0, 0.0, 1.0, 1.0, 1.0, 1.0, 0.0, 0.0, 0.0, 0.0, 1.0, 1.0, 1.0, 1.0, 0.0, 0.0, 0.0, 0.0, 1.0, 1.0, 1.0, 1.0, 0.0, 0.0, 0.0, 0.0, 1.0, 1.0, 1.0, 1.0, 0.0, 0.0, 0.0, 0.0, 1.0, 1.0, 1.0, 1.0, 0.0, 0.0, 0.0, 0.0, 1.0, 1.0, 1.0, 1.0, 0.0, 0.0, 0.0, 0.0, 1.0, 1.0, 1.0, 1.0, 0.0, 0.0, 0.0, 0.0, 1.0, 1.0, 1.0, 1.0, 0.0, 0.0, 0.0, 0.0, 1.0, 1.0, 1.0, 1.0, 0.0, 0.0, 0.0, 0.0, 1.0, 1.0, 1.0, 1.0, 0.0, 0.0, 0.0, 0.0, 1.0, 1.0, 1.0, 1.0, 0.0, 0.0, 0.0, 0.0, 1.0, 1.0, 1.0, 1.0, 0.0, 0.0, 0.0, 0.0, 1.0, 1.0, 1.0, 1.0, 0.0, 0.0, 0.0, 0.0, 1.0, 1.0, 1.0, 1.0, 0.0, 0.0, 0.0, 0.0, 1.0, 1.0, 1.0, 1.0, 0.0, 0.0, 0.0, 0.0, 1.0, 1.0, 1.0, 1.0, 0.0, 0.0, 0.0, 0.0, 1.0, 1.0, 1.0, 1.0, 0.0, 0.0, 0.0, 0.0, 1.0, 1.0, 1.0, 1.0, 0.0, 0.0, 0.0, 0.0, 1.0, 1.0, 1.0, 1.0, 0.0, 0.0, 0.0, 0.0, 1.0, 1.0, 1.0, 1.0, 0.0, 0.0, 0.0, 0.0, 1.0, 1.0, 1.0, 1.0, 0.0, 0.0, 0.0, 0.0, 1.0, 1.0, 1.0, 1.0, 0.0, 0.0, 0.0, 0.0, 1.0, 1.0, 1.0, 1.0, 0.0, 0.0, 0.0, 0.0, 1.0, 1.0, 1.0, 1.0, 0.0, 0.0, 0.0, 0.0, 1.0, 0.0, 0.0, 1.0, 0.0, 1.0, 1.0, 0.0, 1.0, 1.0, 1.0, 1.0, 0.0, 0.0, 0.0, 0.0, 1.0, 0.0, 0.0, 1.0, 0.0, 1.0, 1.0, 0.0, 1.0, 1.0, 1.0, 1.0, 0.0, 0.0, 0.0, 0.0, 1.0, 0.0, 0.0, 1.0, 0.0, 1.0, 1.0, 0.0, 1.0, 1.0, 1.0, 1.0, 0.0, 0.0, 0.0, 0.0, 1.0, 0.0, 0.0, 1.0, 0.0, 1.0, 1.0, 0.0, 1.0, 1.0, 1.0, 1.0, 0.0, 0.0, 0.0, 0.0, 1.0, 0.0, 0.0, 1.0, 0.0, 1.0, 1.0, 0.0, 1.0, 1.0, 1.0, 1.0, 0.0, 0.0, 0.0, 0.0, 1.0, 0.0, 0.0, 1.0, 0.0, 1.0, 1.0, 0.0, 1.0, 1.0, 1.0, 1.0, 0.0, 0.0, 0.0, 0.0, 1.0, 0.0, 0.0, 1.0, 0.0, 1.0, 1.0, 0.0, 1.0, 1.0, 1.0, 1.0, 0.0, 0.0, 0.0, 0.0, 1.0, 0.0, 0.0, 1.0, 0.0, 1.0, 1.0, 0.0, 1.0, 1.0, 1.0, 1.0, 0.0, 0.0, 0.0, 0.0, 1.0, 0.0, 0.0, 1.0, 0.0, 1.0, 1.0, 0.0, 1.0, 1.0, 1.0, 1.0, 0.0, 0.0, 0.0, 0.0, 1.0, 0.0, 0.0, 1.0, 0.0, 1.0, 1.0, 0.0, 1.0, 1.0, 1.0, 1.0, 0.0, 0.0, 0.0, 0.0, 1.0, 0.0, 0.0, 1.0, 0.0, 1.0, 1.0, 0.0, 1.0, 1.0, 1.0, 1.0, 0.0, 0.0, 0.0, 0.0, 1.0, 0.0, 0.0, 1.0, 0.0, 1.0, 1.0, 0.0, 1.0, 1.0, 1.0, 1.0, 0.0, 0.0, 0.0, 0.0, 1.0, 0.0, 0.0, 1.0, 0.0, 1.0, 1.0, 0.0, 1.0, 1.0, 1.0, 1.0, 0.0, 0.0, 0.0, 0.0, 1.0, 0.0, 0.0, 1.0, 0.0, 1.0, 1.0, 0.0, 1.0, 1.0, 1.0, 1.0, 0.0, 0.0, 0.0, 0.0, 1.0, 0.0, 0.0, 1.0, 0.0, 1.0, 1.0, 0.0, 1.0, 1.0, 1.0, 1.0, 0.0, 0.0, 0.0, 0.0, 1.0, 0.0, 0.0, 1.0, 0.0, 1.0, 1.0, 0.0, 1.0, 1.0, 1.0, 1.0, 0.0, 0.0, 0.0, 0.0, 1.0, 0.0, 0.0, 1.0, 0.0, 1.0, 1.0, 0.0, 1.0, 1.0, 1.0, 1.0, 0.0, 0.0, 0.0, 0.0, 1.0, 0.0, 0.0, 1.0, 0.0, 1.0, 1.0, 0.0, 1.0, 1.0, 1.0, 1.0, 0.0, 0.0, 0.0, 0.0, 1.0, 0.0, 0.0, 1.0, 0.0, 1.0, 1.0, 0.0, 1.0, 1.0, 1.0, 1.0, 0.0, 0.0, 0.0, 0.0, 1.0, 0.0, 0.0, 1.0, 0.0, 1.0, 1.0, 0.0, 1.0, 1.0, 1.0, 1.0, 0.0, 0.0, 0.0, 0.0, 1.0, 0.0, 0.0, 1.0, 0.0, 1.0, 1.0, 0.0, 1.0, 1.0, 1.0, 1.0, 0.0, 0.0, 0.0, 0.0, 1.0, 0.0, 0.0, 1.0, 0.0, 1.0, 1.0, 0.0, 1.0, 1.0, 1.0, 1.0, 0.0, 0.0, 0.0, 0.0, 1.0, 0.0, 0.0, 1.0, 0.0, 1.0, 1.0, 0.0, 1.0, 1.0, 1.0, 1.0, 0.0, 0.0, 0.0, 0.0, 1.0, 0.0, 0.0, 1.0, 0.0, 1.0, 1.0, 0.0, 1.0, 1.0, 1.0, 1.0, 0.0, 0.0, 0.0, 0.0, 1.0, 0.0, 0.0, 1.0, 0.0, 1.0, 1.0, 0.0, 1.0, 1.0, 1.0, 1.0, 0.0, 0.0, 0.0, 0.0, 1.0, 0.0, 0.0, 1.0, 0.0, 1.0, 1.0, 0.0, 1.0, 1.0, 1.0, 1.0, 0.0, 0.0, 0.0, 0.0, 1.0, 0.0, 0.0, 1.0, 0.0, 1.0, 1.0, 0.0, 1.0, 1.0, 1.0, 1.0, 0.0, 0.0, 0.0, 0.0, 1.0, 0.0, 0.0, 1.0, 0.0, 1.0, 1.0, 0.0, 1.0, 1.0, 1.0, 1.0, 0.0, 0.0, 0.0, 0.0, 1.0, 0.0, 0.0, 1.0, 0.0, 1.0, 1.0, 0.0, 1.0, 1.0, 1.0, 1.0, 0.0, 0.0, 0.0, 0.0, 1.0, 0.0, 0.0, 1.0, 0.0, 1.0, 1.0, 0.0, 1.0, 1.0, 1.0, 1.0, 0.0, 0.0, 0.0, 0.0, 1.0, 0.0, 0.0, 1.0, 0.0, 1.0, 1.0, 0.0, 1.0, 1.0, 1.0, 1.0, 0.0, 0.0, 0.0, 0.0, 1.0, 0.0, 0.0, 1.0, 0.0, 1.0, 1.0, 0.0, 1.0, 1.0, 1.0, 1.0, 0.0, 0.0, 0.0, 0.0, 1.0, 0.0, 0.0, 1.0, 0.0, 1.0, 1.0, 0.0, 1.0, 1.0, 1.0, 1.0, 0.0, 0.0, 0.0, 0.0, 1.0, 0.0, 0.0, 1.0, 0.0, 1.0, 1.0, 0.0, 1.0, 1.0, 1.0, 1.0, 0.0, 0.0, 0.0, 0.0, 1.0, 0.0, 0.0, 1.0, 0.0, 1.0, 1.0, 0.0, 1.0, 1.0, 1.0, 1.0, 0.0, 0.0, 0.0, 0.0, 1.0, 0.0, 0.0, 1.0, 0.0, 1.0, 1.0, 0.0, 1.0, 1.0, 1.0, 1.0, 0.0, 0.0, 0.0, 0.0, 1.0, 0.0, 0.0, 1.0, 0.0, 1.0, 1.0, 0.0, 1.0, 1.0, 1.0, 1.0, 0.0, 0.0, 0.0, 0.0, 1.0, 0.0, 0.0, 1.0, 0.0, 1.0, 1.0, 0.0, 1.0, 1.0, 1.0, 1.0, 0.0, 0.0, 0.0, 0.0, 1.0, 0.0, 0.0, 1.0, 0.0, 1.0, 1.0, 0.0, 1.0, 1.0, 1.0, 1.0, 0.0, 0.0, 0.0, 0.0, 1.0, 0.0, 0.0, 1.0, 0.0, 1.0, 1.0, 0.0, 1.0, 1.0, 1.0, 1.0, 0.0, 0.0, 0.0, 0.0, 1.0, 0.0, 0.0, 1.0, 0.0, 1.0, 1.0, 0.0, 1.0, 1.0, 1.0, 1.0, 0.0, 0.0, 0.0, 0.0, 1.0, 0.0, 0.0, 1.0, 0.0, 1.0, 1.0, 0.0, 1.0, 1.0, 1.0, 1.0, 0.0, 0.0, 0.0, 0.0, 1.0, 0.0, 0.0, 1.0, 0.0, 1.0, 1.0, 0.0, 1.0, 1.0, 1.0, 1.0, 0.0, 0.0, 0.0, 0.0, 1.0, 0.0, 0.0, 1.0, 0.0, 1.0, 1.0, 0.0, 1.0, 1.0, 1.0, 1.0, 0.0, 0.0, 0.0, 0.0, 1.0, 0.0, 0.0, 1.0, 0.0, 1.0, 1.0, 0.0, 1.0, 1.0, 1.0, 1.0, 0.0, 0.0, 0.0, 0.0, 1.0, 0.0, 0.0, 1.0, 0.0, 1.0, 1.0, 0.0, 1.0, 1.0, 1.0, 1.0, 0.0, 0.0, 0.0, 0.0, 1.0, 0.0, 0.0, 1.0, 0.0, 1.0, 1.0, 0.0, 1.0, 1.0, 1.0, 1.0, 0.0, 0.0, 0.0, 0.0, 1.0, 0.0, 0.0, 1.0, 0.0, 1.0, 1.0, 0.0, 1.0, 1.0, 1.0, 1.0, 0.0, 0.0, 0.0, 0.0, 1.0, 0.0, 0.0, 1.0, 0.0, 1.0, 1.0, 0.0, 1.0, 1.0, 1.0, 1.0, 0.0, 0.0, 0.0, 0.0, 1.0, 0.0, 0.0, 1.0, 0.0, 1.0, 1.0, 0.0, 1.0, 1.0, 1.0, 1.0, 0.0, 0.0, 0.0, 0.0, 1.0, 0.0, 0.0, 1.0, 0.0, 1.0, 1.0, 0.0, 1.0, 1.0, 1.0, 1.0, 0.0, 0.0, 0.0, 0.0, 1.0, 0.0, 0.0, 1.0, 0.0, 1.0, 1.0, 0.0, 1.0, 1.0, 1.0, 1.0, 0.0, 0.0, 0.0, 0.0, 1.0, 1.0, 1.0, 1.0, 0.0, 0.0, 0.0, 0.0, 1.0, 1.0, 1.0, 1.0, 0.0, 0.0, 0.0, 0.0, 1.0, 1.0, 1.0, 1.0, 0.0, 0.0, 0.0, 0.0, 1.0, 1.0, 1.0, 1.0, 0.0, 0.0, 0.0, 0.0, 1.0, 1.0, 1.0, 1.0, 0.0, 0.0, 0.0, 0.0, 1.0, 1.0, 1.0, 1.0, 0.0, 0.0, 0.0, 0.0, 1.0, 1.0, 1.0, 1.0, 0.0, 0.0, 0.0, 0.0, 1.0, 1.0, 1.0, 1.0, 0.0, 0.0, 0.0, 0.0, 1.0, 1.0, 1.0, 1.0, 0.0, 0.0, 0.0, 0.0, 1.0, 1.0, 1.0, 1.0, 0.0, 0.0, 0.0, 0.0, 1.0, 1.0, 1.0, 1.0, 0.0, 0.0, 0.0, 0.0, 1.0, 1.0, 1.0, 1.0, 0.0, 0.0, 0.0, 0.0, 1.0, 1.0, 1.0, 1.0, 0.0, 0.0, 0.0, 0.0, 1.0, 1.0, 1.0, 1.0, 0.0, 0.0, 0.0, 0.0, 1.0, 1.0, 1.0, 1.0, 0.0, 0.0, 0.0, 0.0, 1.0, 1.0, 1.0, 1.0, 0.0, 0.0, 0.0, 0.0, 1.0, 1.0, 1.0, 1.0, 0.0, 0.0, 0.0, 0.0, 1.0, 1.0, 1.0, 1.0, 0.0, 0.0, 0.0, 0.0, 1.0, 1.0, 1.0, 1.0, 0.0, 0.0, 0.0, 0.0, 1.0, 1.0, 1.0, 1.0, 0.0, 0.0, 0.0, 0.0, 1.0, 1.0, 1.0, 1.0, 0.0, 0.0, 0.0, 0.0, 1.0, 1.0, 1.0, 1.0, 0.0, 0.0, 0.0, 0.0, 1.0, 1.0, 1.0, 1.0, 0.0, 0.0, 0.0, 0.0, 1.0, 1.0, 1.0, 1.0, 0.0, 0.0, 0.0, 0.0, 1.0, 1.0, 1.0, 1.0, 0.0, 0.0, 0.0, 0.0, 1.0, 1.0, 1.0, 1.0, 0.0, 0.0, 0.0, 0.0, 1.0, 1.0, 1.0, 1.0, 0.0, 0.0, 0.0, 0.0, 1.0, 1.0, 1.0, 1.0, 0.0, 0.0, 0.0, 0.0, 1.0, 1.0, 1.0, 1.0, 0.0, 0.0, 0.0, 0.0, 1.0, 1.0, 1.0, 1.0, 0.0, 0.0, 0.0, 0.0, 1.0, 1.0, 1.0, 1.0, 0.0, 0.0, 0.0, 0.0, 1.0, 1.0, 1.0, 1.0, 0.0, 0.0, 0.0, 0.0, 1.0, 1.0, 1.0, 1.0, 0.0, 0.0, 0.0, 0.0, 1.0, 1.0, 1.0, 1.0, 0.0, 0.0, 0.0, 0.0, 1.0, 1.0, 1.0, 1.0, 0.0, 0.0, 0.0, 0.0, 1.0, 1.0, 1.0, 1.0, 0.0, 0.0, 0.0, 0.0, 1.0, 1.0, 1.0, 1.0, 0.0, 0.0, 0.0, 0.0, 1.0, 1.0, 1.0, 1.0, 0.0, 0.0, 0.0, 0.0, 1.0, 1.0, 1.0, 1.0, 0.0, 0.0, 0.0, 0.0, 1.0, 1.0, 1.0, 1.0, 0.0, 0.0, 0.0, 0.0, 1.0, 1.0, 1.0, 1.0, 0.0, 0.0, 0.0, 0.0, 1.0, 1.0, 1.0, 1.0, 0.0, 0.0, 0.0, 0.0, 1.0, 1.0, 1.0, 1.0, 0.0, 0.0, 0.0, 0.0, 1.0, 1.0, 1.0, 1.0, 0.0, 0.0, 0.0, 0.0, 1.0, 1.0, 1.0, 1.0, 0.0, 0.0, 0.0, 0.0, 1.0, 1.0, 1.0, 1.0, 0.0, 0.0, 0.0, 0.0, 1.0, 1.0, 1.0, 1.0, 0.0, 0.0, 0.0, 0.0, 1.0, 1.0, 1.0, 1.0, 0.0, 0.0, 0.0, 0.0, 1.0, 1.0, 1.0, 1.0, 0.0, 0.0, 0.0, 0.0, 1.0, 1.0, 1.0, 1.0, 0.0, 0.0, 0.0, 0.0, 1.0, 1.0, 1.0, 1.0, 0.0, 0.0, 0.0, 0.0, 1.0, 1.0, 1.0, 1.0, 0.0, 0.0, 0.0, 0.0, 1.0, 1.0, 1.0, 1.0, 0.0, 0.0, 0.0, 0.0, 1.0, 1.0, 1.0, 1.0, 0.0, 0.0, 0.0, 0.0, 1.0, 1.0, 1.0, 1.0, 0.0, 0.0, 0.0, 0.0, 1.0, 1.0, 1.0, 1.0, 0.0, 0.0, 0.0, 0.0, 1.0, 1.0, 1.0, 1.0, 0.0, 0.0, 0.0, 0.0, 1.0, 1.0, 1.0, 1.0, 0.0, 0.0, 0.0, 0.0, 1.0, 1.0, 1.0, 1.0, 0.0, 0.0, 0.0, 0.0, 1.0, 1.0, 1.0, 1.0, 0.0, 0.0, 0.0, 0.0, 1.0, 1.0, 1.0, 1.0, 0.0, 0.0, 0.0, 0.0, 1.0, 1.0, 1.0, 1.0, 0.0, 0.0, 0.0, 0.0, 1.0, 1.0, 1.0, 1.0, 0.0, 0.0, 0.0, 0.0, 1.0, 1.0, 1.0, 1.0, 0.0, 0.0, 0.0, 0.0, 1.0, 1.0, 1.0, 1.0, 0.0, 0.0, 0.0, 0.0, 1.0, 1.0, 1.0, 1.0, 0.0, 0.0, 0.0, 0.0, 1.0, 1.0, 1.0, 1.0, 0.0, 0.0, 0.0, 0.0, 1.0, 1.0, 1.0, 1.0, 0.0, 0.0, 0.0, 0.0, 1.0, 1.0, 1.0, 1.0, 0.0, 0.0, 0.0, 0.0, 1.0, 1.0, 1.0, 1.0, 0.0, 0.0, 0.0, 0.0, 1.0, 1.0, 1.0, 1.0, 0.0, 0.0, 0.0, 0.0, 1.0, 1.0, 1.0, 1.0, 0.0, 0.0, 0.0, 0.0, 1.0, 1.0, 1.0, 1.0, 0.0, 0.0, 0.0, 0.0, 1.0, 1.0, 1.0, 1.0, 0.0, 0.0, 0.0, 0.0, 1.0, 1.0, 1.0, 1.0, 0.0, 0.0, 0.0, 0.0, 1.0, 1.0, 1.0, 1.0, 0.0, 0.0, 0.0, 0.0, 1.0, 1.0, 1.0, 1.0, 0.0, 0.0, 0.0, 0.0, 1.0, 1.0, 1.0, 1.0, 0.0, 0.0, 0.0, 0.0, 1.0, 1.0, 1.0, 1.0, 0.0, 0.0, 0.0, 0.0, 1.0, 1.0, 1.0, 1.0, 0.0, 0.0, 0.0, 0.0, 1.0, 1.0, 1.0, 1.0, 0.0, 0.0, 0.0, 0.0, 1.0, 1.0, 1.0, 1.0, 0.0, 0.0, 0.0, 0.0, 1.0, 1.0, 1.0, 1.0, 0.0, 0.0, 0.0, 0.0, 1.0, 1.0, 1.0, 1.0, 0.0, 0.0, 0.0, 0.0, 1.0, 1.0, 1.0, 1.0, 0.0, 0.0, 0.0, 0.0, 1.0, 1.0, 1.0, 1.0, 0.0, 0.0, 0.0, 0.0, 1.0, 1.0, 1.0, 1.0, 0.0, 0.0, 0.0, 0.0, 1.0, 1.0, 1.0, 1.0, 0.0, 0.0, 0.0, 0.0, 1.0, 1.0, 1.0, 1.0, 0.0, 0.0, 0.0, 0.0, 1.0, 1.0, 1.0, 1.0, 0.0, 0.0, 0.0, 0.0, 1.0, 1.0, 1.0, 1.0, 0.0, 0.0, 0.0, 0.0, 1.0, 1.0, 1.0, 1.0, 0.0, 0.0, 0.0, 0.0, 1.0, 1.0, 1.0, 1.0, 0.0, 0.0, 0.0, 0.0, 1.0, 1.0, 1.0, 1.0, 0.0, 0.0, 0.0, 0.0, 1.0, 1.0, 1.0, 1.0, 0.0, 0.0, 0.0, 0.0, 1.0, 0.0, 0.0, 1.0, 0.0, 1.0, 1.0, 0.0, 1.0, 1.0, 1.0, 1.0, 0.0, 0.0, 0.0, 0.0, 1.0, 0.0, 0.0, 1.0, 0.0, 1.0, 1.0, 0.0, 1.0, 1.0, 1.0, 1.0, 0.0, 0.0, 0.0, 0.0, 1.0, 0.0, 0.0, 1.0, 0.0, 1.0, 1.0, 0.0, 1.0, 1.0, 1.0, 1.0, 0.0, 0.0, 0.0, 0.0, 1.0, 0.0, 0.0, 1.0, 0.0, 1.0, 1.0, 0.0, 1.0, 1.0, 1.0, 1.0, 0.0, 0.0, 0.0, 0.0, 1.0, 0.0, 0.0, 1.0, 0.0, 1.0, 1.0, 0.0, 1.0, 1.0, 1.0, 1.0, 0.0, 0.0, 0.0, 0.0, 1.0, 0.0, 0.0, 1.0, 0.0, 1.0, 1.0, 0.0, 1.0, 1.0, 1.0, 1.0, 0.0, 0.0, 0.0, 0.0, 1.0, 0.0, 0.0, 1.0, 0.0, 1.0, 1.0, 0.0, 1.0, 1.0, 1.0, 1.0, 0.0, 0.0, 0.0, 0.0, 1.0, 0.0, 0.0, 1.0, 0.0, 1.0, 1.0, 0.0, 1.0, 1.0, 1.0, 1.0, 0.0, 0.0, 0.0, 0.0, 1.0, 0.0, 0.0, 1.0, 0.0, 1.0, 1.0, 0.0, 1.0, 1.0, 1.0, 1.0, 0.0, 0.0, 0.0, 0.0, 1.0, 0.0, 0.0, 1.0, 0.0, 1.0, 1.0, 0.0, 1.0, 1.0, 1.0, 1.0, 0.0, 0.0, 0.0, 0.0, 1.0, 0.0, 0.0, 1.0, 0.0, 1.0, 1.0, 0.0, 1.0, 1.0, 1.0, 1.0, 0.0, 0.0, 0.0, 0.0, 1.0, 1.0, 0.0, 1.0, 0.5, 0.0, 0.5, 0.0, 0.0, 0.0, 0.5, 1.0, 0.5, 1.0, 0.0, 0.0, 0.0, 1.0, 0.5, 1.0, 1.0, 0.0, 1.0, 0.0, 0.5, 0.0, 1.0, 1.0, 1.0, 1.0, 0.5, 0.0, 0.5, 1.0, 0.0, 1.0, 0.5, -1.455e-06, 0.5, 0.0, 0.0, -1.455e-06, 0.5, 1.0, 0.5, 1.0, 0.0, 0.0, 0.0, 1.0, 0.5, 1.0, 1.0, 0.0, 1.0, -1.455e-06, 0.5, 0.0, 1.0, 1.0, 1.0, 1.0, 0.5, -1.455e-06, 0.5, 1.0, 0.5, 1.0, 1.0, 0.0, 1.0, -1.455e-06, 0.5, 0.0, 1.0, 1.0, 1.0, 1.0, 0.5, -1.455e-06, 0.5, 1.0, 0.0, 1.0, 0.5, -1.455e-06, 0.5, 0.0, 0.0, -1.455e-06, 0.5, 1.0, 0.5, 1.0, 0.0, 0.0, 0.0, 0.0, 0.0, 1.0, 0.0, 1.0, 1.0, 0.0, 1.0, 1.0, 1.0, 1.0, 0.0, 0.0, 0.0, 0.0, 1.0, 0.0, 0.0, 1.0, 0.0, 1.0, 1.0, 0.0, 1.0, 1.0, 1.0, 1.0, 0.0, 0.0, 0.0, 0.0, 1.0, 0.0, 0.0, 1.0, 0.0, 1.0, 1.0, 0.0, 1.0, 1.0, 1.0, 1.0, 0.0, 0.0, 0.0, 0.0, 1.0, 1.0, 0.5, 1.0, 1.0, 0.0, 1.0, -1.455e-06, 0.5, 0.0, 1.0, 1.0, 1.0, 1.0, 0.5, -1.455e-06, 0.5, 1.0, 0.5, 1.0, 1.0, 0.0, 1.0, -1.455e-06, 0.5, 0.0, 1.0, 1.0, 1.0, 1.0, 0.5, -1.455e-06, 0.5, 1.0, 0.5, 1.0, 1.0, 0.0, 1.0, -1.455e-06, 0.5, 0.0, 1.0, 1.0, 1.0, 1.0, 0.5, -1.455e-06, 0.5, 1.0, 0.5, 1.0, 1.0, 0.0, 1.0, -1.455e-06, 0.5, 0.0, 1.0, 1.0, 1.0, 1.0, 0.5, -1.455e-06, 0.5, 1.0, 0.5, 1.0, 1.0, 0.0, 1.0, -1.455e-06, 0.5, 0.0, 1.0, 1.0, 1.0, 1.0, 0.5, -1.455e-06, 0.5, 0.0, 0.0, 1.0, 0.0, 1.0, 1.0, 0.0, 1.0, 1.0, 1.0, 1.0, 0.0, 0.0, 0.0, 0.0, 1.0, 0.0, 0.0, 0.0, 1.0, 1.0, 1.0, 1.0, 0.0, 1.0, 1.0, 0.0, 1.0, 0.0, 0.0, 1.0, 0.0, 1.0, 0.0, 1.0, 0.5, 3.733e-08, 0.5, 0.0, 0.0, 3.733e-08, 0.5, 1.0, 0.5, 1.0, 0.0, 0.0, 0.0, 1.0, 0.5, 1.0, 1.0, 0.0, 1.0, 3.733e-08, 0.5, 0.0, 1.0, 1.0, 1.0, 1.0, 0.5, 3.733e-08, 0.5, 0.0, 0.0, 0.0, 1.0, 1.0, 1.0, 1.0, 0.0, 1.0, 1.0, 0.0, 1.0, 0.0, 0.0, 1.0, 0.0, 0.0, 0.0, 0.0, 1.0, 1.0, 1.0, 1.0, 0.0, 1.0, 1.0, 0.0, 1.0, 0.0, 0.0, 1.0, 0.0, 0.0, 0.0, 0.0, 1.0, 1.0, 1.0, 1.0, 0.0, 1.0, 1.0, 0.0, 1.0, 0.0, 0.0, 1.0, 0.0, 0.0, 0.0, 1.0, 0.0, 1.0, 1.0, 0.0, 1.0, 1.0, 1.0, 1.0, 0.0, 0.0, 0.0, 0.0, 1.0, 0.0, 0.0, 1.0, 0.0, 1.0, 1.0, 0.0, 1.0, 1.0, 1.0, 1.0, 0.0, 0.0, 0.0, 0.0, 1.0, 0.0, 0.0, 1.0, 0.0, 1.0, 1.0, 0.0, 1.0, 1.0, 1.0, 1.0, 0.0, 0.0, 0.0, 0.0, 1.0, 0.5, 1.0, 1.0, 1.0, 1.0, 0.0, 0.5, -1.82e-06, 1.0, 0.0, 1.0, 1.0, 0.5, 1.0, 0.5, -1.82e-06, 0.5, 1.0, 1.0, 1.0, 1.0, 0.0, 0.5, 1.584e-06, 1.0, 0.0, 1.0, 1.0, 0.5, 1.0, 0.5, 1.584e-06, 0.0, 0.0, 1.0, 0.0, 1.0, 1.0, 0.0, 1.0, 1.0, 1.0, 1.0, 0.0, 0.0, 0.0, 0.0, 1.0, 0.0, 0.0, 1.0, 0.0, 1.0, 1.0, 0.0, 1.0, 1.0, 1.0, 1.0, 0.0, 0.0, 0.0, 0.0, 1.0, 0.0, 0.0, 0.0, 1.0, 1.0, 1.0, 1.0, 0.0, 1.0, 1.0, 0.0, 1.0, 0.0, 0.0, 1.0, 0.0, 0.0, 0.0, 1.0, 0.0, 1.0, 1.0, 0.0, 1.0, 1.0, 1.0, 1.0, 0.0, 0.0, 0.0, 0.0, 1.0, 0.0, 1.0, 0.25, 1.0, 0.25, 6.424e-07, 0.0, 0.0, 0.25, 6.424e-07, 0.25, 1.0, 0.0, 1.0, 0.0, 0.0, 0.25, 1.0, 0.5, 1.0, 0.5, -1.82e-06, 0.25, 6.424e-07, 0.5, -1.82e-06, 0.5, 1.0, 0.25, 1.0, 0.25, 6.424e-07, 0.0, 1.0, 0.25, 1.0, 0.25, 1.998e-06, 0.0, 0.0, 0.25, 1.998e-06, 0.25, 1.0, 0.0, 1.0, 0.0, 0.0, 0.25, 1.0, 0.5, 1.0, 0.5, 1.584e-06, 0.25, 1.998e-06, 0.5, 1.584e-06, 0.5, 1.0, 0.25, 1.0, 0.25, 1.998e-06, 0.0, 0.0, 0.0, 1.0, 1.0, 1.0, 1.0, 0.0, 1.0, 1.0, 0.0, 1.0, 0.0, 0.0, 1.0, 0.0, 0.0, 0.0, 0.0, 1.0, 1.0, 1.0, 1.0, 0.0, 1.0, 1.0, 0.0, 1.0, 0.0, 0.0, 1.0, 0.0, 0.0, 0.0, 1.0, 0.0, 1.0, 1.0, 0.0, 1.0, 1.0, 1.0, 1.0, 0.0, 0.0, 0.0, 0.0, 1.0, 0.0, 0.0, 1.0, 0.0, 1.0, 1.0, 0.0, 1.0, 1.0, 1.0, 1.0, 0.0, 0.0, 0.0, 0.0, 1.0, 0.0, 0.0, 1.0, 0.0, 1.0, 1.0, 0.0, 1.0, 1.0, 1.0, 1.0, 0.0, 0.0, 0.0, 0.0, 1.0, 0.0, 0.0, 1.0, 0.0, 1.0, 1.0, 0.0, 1.0, 1.0, 1.0, 1.0, 0.0, 0.0, 0.0, 0.0, 1.0, 0.0, 0.0, 1.0, 0.0, 1.0, 1.0, 0.0, 1.0, 1.0, 1.0, 1.0, 0.0, 0.0, 0.0, 0.0, 1.0, 0.0, 0.0, 0.0, 1.0, 1.0, 1.0, 1.0, 0.0, 1.0, 1.0, 0.0, 1.0, 0.0, 0.0, 1.0, 0.0, 0.0, 0.0, 0.0, 1.0, 1.0, 1.0, 1.0, 0.0, 1.0, 1.0, 0.0, 1.0, 0.0, 0.0, 1.0, 0.0, 1.0, 0.0, 1.0, 0.5, 2.12e-08, 0.5, 0.0, 0.0, 2.12e-08, 0.5, 1.0, 0.5, 1.0, 0.0, 0.0, 0.0, 1.0, 0.5, 1.0, 1.0, 0.0, 1.0, 2.12e-08, 0.5, 0.0, 1.0, 1.0, 1.0, 1.0, 0.5, 2.12e-08, 0.5, 1.0, 0.0, 1.0, 0.5, 1.504e-07, 0.5, 0.0, 0.0, 1.504e-07, 0.5, 1.0, 0.5, 1.0, 0.0, 0.0, 0.0, 1.0, 0.5, 1.0, 1.0, 0.0, 1.0, 1.504e-07, 0.5, 0.0, 1.0, 1.0, 1.0, 1.0, 0.5, 1.504e-07, 0.5, 1.0, 0.0, 1.0, 0.5, 6.774e-08, 0.5, 0.0, 0.0, 6.774e-08, 0.5, 1.0, 0.5, 1.0, 0.0, 0.0, 0.0, 1.0, 0.5, 1.0, 1.0, 0.0, 1.0, 6.774e-08, 0.5, 0.0, 1.0, 1.0, 1.0, 1.0, 0.5, 6.774e-08, 0.5, 1.0, 0.0, 1.0, 0.5, 0.0, 0.5, 0.0, 0.0, 0.0, 0.5, 1.0, 0.5, 1.0, 0.0, 0.0, 0.0, 1.0, 0.5, 1.0, 1.0, 0.0, 1.0, 0.0, 0.5, 0.0, 1.0, 1.0, 1.0, 1.0, 0.5, 0.0, 0.5, 0.0, 0.0, 0.0, 1.0, 1.0, 1.0, 1.0, 0.0, 1.0, 1.0, 0.0, 1.0, 0.0, 0.0, 1.0, 0.0, 0.0, 0.0, 0.0, 1.0, 1.0, 1.0, 1.0, 0.0, 1.0, 1.0, 0.0, 1.0, 0.0, 0.0, 1.0, 0.0, 0.0, 0.0, 0.0, 1.0, 1.0, 1.0, 1.0, 0.0, 1.0, 1.0, 0.0, 1.0, 0.0, 0.0, 1.0, 0.0, 1.0, 0.5, 1.0, 1.0, 0.0, 1.0, -1.455e-06, 0.5, 0.0, 1.0, 1.0, 1.0, 1.0, 0.5, -1.455e-06, 0.5, 1.0, 0.5, 1.0, 1.0, 0.0, 1.0, -1.455e-06, 0.5, 0.0, 1.0, 1.0, 1.0, 1.0, 0.5, -1.455e-06, 0.5, 0.0, 0.0, 0.0, 1.0, 1.0, 1.0, 1.0, 0.0, 1.0, 1.0, 0.0, 1.0, 0.0, 0.0, 1.0, 0.0, 0.0, 0.0, 1.0, 0.0, 1.0, 1.0, 0.0, 1.0, 1.0, 1.0, 1.0, 0.0, 0.0, 0.0, 0.0, 1.0, 1.0, 0.5, 1.0, 1.0, 0.0, 1.0, -1.455e-06, 0.5, 0.0, 1.0, 1.0, 1.0, 1.0, 0.5, -1.455e-06, 0.5, 0.0, 0.0, 0.0, 1.0, 1.0, 1.0, 1.0, 0.0, 1.0, 1.0, 0.0, 1.0, 0.0, 0.0, 1.0, 0.0, 0.0, 0.0, 1.0, 0.0, 1.0, 1.0, 0.0, 1.0, 1.0, 1.0, 1.0, 0.0, 0.0, 0.0, 0.0, 1.0, 0.0, 0.0, 1.0, 0.0, 1.0, 1.0, 0.0, 1.0, 1.0, 1.0, 1.0, 0.0, 0.0, 0.0, 0.0, 1.0, 0.0, 0.0, 0.0, 1.0, 1.0, 1.0, 1.0, 0.0, 1.0, 1.0, 0.0, 1.0, 0.0, 0.0, 1.0, 0.0, 0.5, 1.0, 0.0, 1.0, -1.455e-06, 0.5, 0.5, 0.5, -1.455e-06, 0.5, 0.0, 1.0, 0.5, 1.0, 0.5, 0.5, 1.0, 0.5, 1.0, 1.0, 0.0, 1.0, 0.0, 0.5, 0.0, 1.0, 1.0, 1.0, 1.0, 0.5, 0.0, 0.5, 1.0, 1.0, 0.75, 1.0, 0.75, 0.5, 1.0, 0.5, 0.75, 0.5, 0.75, 1.0, 1.0, 1.0, 1.0, 0.5, 0.75, 1.0, 0.5, 1.0, 0.5, 0.5, 0.75, 0.5, 0.5, 0.5, 0.5, 1.0, 0.75, 1.0, 0.75, 0.5, 1.0, 0.0, 1.0, 0.25, 0.0, 0.25, 0.0, 0.0, 0.0, 0.25, 1.0, 0.25, 1.0, 0.0, 0.0, 0.0, 1.0, 0.25, 1.0, 0.5, 0.0, 0.5, 0.0, 0.25, 0.0, 0.5, 1.0, 0.5, 1.0, 0.25, 0.0, 0.25, 0.0, 0.0, 1.0, 0.0, 1.0, 1.0, 0.0, 1.0, 1.0, 1.0, 1.0, 0.0, 0.0, 0.0, 0.0, 1.0, 0.0, 0.0, 1.0, 0.0, 1.0, 1.0, 0.0, 1.0, 1.0, 1.0, 1.0, 0.0, 0.0, 0.0, 0.0, 1.0, 1.0, 0.5, 1.0, 1.0, 0.0, 1.0, 0.0, 0.5, 0.0, 1.0, 1.0, 1.0, 1.0, 0.5, 0.0, 0.5, 0.5, 1.0, 0.0, 1.0, -1.455e-06, 0.5, 0.5, 0.5, -1.455e-06, 0.5, 0.0, 1.0, 0.5, 1.0, 0.5, 0.5, 0.5, 1.0, 0.0, 1.0, -1.455e-06, 0.5, 0.5, 0.5, -1.455e-06, 0.5, 0.0, 1.0, 0.5, 1.0, 0.5, 0.5, 1.0, 0.5, 1.0, 1.0, 0.0, 1.0, 0.0, 0.5, 0.0, 1.0, 1.0, 1.0, 1.0, 0.5, 0.0, 0.5, 1.0, 0.5, 1.0, 1.0, 0.0, 1.0, 0.0, 0.5, 0.0, 1.0, 1.0, 1.0, 1.0, 0.5, 0.0, 0.5, 0.5, 1.0, 0.0, 1.0, -1.455e-06, 0.5, 0.5, 0.5, -1.455e-06, 0.5, 0.0, 1.0, 0.5, 1.0, 0.5, 0.5, 0.0, 0.0, 1.0, 0.0, 1.0, 1.0, 0.0, 1.0, 1.0, 1.0, 1.0, 0.0, 0.0, 0.0, 0.0, 1.0, 0.0, 0.0, 0.0, 1.0, 1.0, 1.0, 1.0, 0.0, 1.0, 1.0, 0.0, 1.0, 0.0, 0.0, 1.0, 0.0, 0.0, 0.0, 0.0, 1.0, 1.0, 1.0, 1.0, 0.0, 1.0, 1.0, 0.0, 1.0, 0.0, 0.0, 1.0, 0.0, 0.0, 0.0, 0.0, 1.0, 1.0, 1.0, 1.0, 0.0, 1.0, 1.0, 0.0, 1.0, 0.0, 0.0, 1.0, 0.0, 0.0, 0.0, 0.0, 1.0, 1.0, 1.0, 1.0, 0.0, 1.0, 1.0, 0.0, 1.0, 0.0, 0.0, 1.0, 0.0, 0.0, 0.0, 1.0, 0.0, 1.0, 1.0, 0.0, 1.0, 1.0, 1.0, 1.0, 0.0, 0.0, 0.0, 0.0, 1.0, 0.0, 0.0, 1.0, 0.0, 1.0, 1.0, 0.0, 1.0, 1.0, 1.0, 1.0, 0.0, 0.0, 0.0, 0.0, 1.0, 0.0, 0.0, 0.0, 1.0, 1.0, 1.0, 1.0, 0.0, 1.0, 1.0, 0.0, 1.0, 0.0, 0.0, 1.0, 0.0, 0.0, 0.0, 0.0, 1.0, 1.0, 1.0, 1.0, 0.0, 1.0, 1.0, 0.0, 1.0, 0.0, 0.0, 1.0, 0.0, 1.0, 0.0, 1.0, 0.5, 0.0, 0.5, 0.0, 0.0, 0.0, 0.5, 1.0, 0.5, 1.0, 0.0, 0.0, 0.0, 1.0, 0.5, 1.0, 1.0, 0.0, 1.0, 0.0, 0.5, 0.0, 1.0, 1.0, 1.0, 1.0, 0.5, 0.0, 0.5, 1.0, 0.0, 1.0, 0.5, 2.082e-08, 0.5, 0.0, 0.0, 2.082e-08, 0.5, 1.0, 0.5, 1.0, 0.0, 0.0, 0.0, 1.0, 0.5, 1.0, 1.0, 0.0, 1.0, 2.082e-08, 0.5, 0.0, 1.0, 1.0, 1.0, 1.0, 0.5, 2.082e-08, 0.5, 1.0, 0.0, 1.0, 0.5, 0.5, 0.5, 0.0, 0.0, 0.5, 0.5, 1.0, 0.5, 1.0, 0.0, 0.0, 0.0, 1.0, 0.5, 1.0, 1.0, 1.0, 1.0, 0.5, 0.5, 1.0, 1.0, 1.0, 1.0, 1.0, 0.5, 0.5, 0.5, 1.0, 1.0, 0.5, 0.5, 1.0, 0.5, 1.0, 1.0, 1.0, 0.5, 0.5, 0.5, 1.0, 1.0, 1.0, 1.0, 0.5, 0.5, 0.0, 0.0, 1.0, 0.0, 1.0, 0.5, 1.0, 0.0, 0.0, 0.0, 0.5, 0.5, 1.0, 0.5, 0.0, 0.0, 0.5, -1.619e-06, 0.5, 1.0, 0.0, 1.0, 0.5, 1.0, 0.5, -1.619e-06, 0.0, 0.0, 0.0, 1.0, 0.5, -1.619e-06, 1.0, 0.0, 1.0, 1.0, 0.5, 1.0, 1.0, 1.0, 1.0, 0.0, 0.5, -1.619e-06, 0.5, 1.0, 0.0, 0.0, 0.5, -1.684e-08, 0.5, 1.0, 0.0, 1.0, 0.5, 1.0, 0.5, -1.684e-08, 0.0, 0.0, 0.0, 1.0, 0.5, -1.684e-08, 1.0, 0.0, 1.0, 1.0, 0.5, 1.0, 1.0, 1.0, 1.0, 0.0, 0.5, -1.684e-08, 0.5, 1.0, -1.24e-07, 0.5, 1.0, 0.5, 1.0, 0.0, 0.0, 0.0, 0.0, 1.0, 1.0, 1.0, 1.0, 0.5, -1.24e-07, 0.5, 1.326e-07, 0.5, 1.0, 0.5, 1.0, 0.0, 0.0, 0.0, 0.0, 1.0, 1.0, 1.0, 1.0, 0.5, 1.326e-07, 0.5, 0.0, 0.5, 1.0, 0.5, 1.0, 0.0, 0.0, 0.0, 0.0, 1.0, 1.0, 1.0, 1.0, 0.5, 0.0, 0.5, -4.169e-07, 0.5, 1.0, 0.5, 1.0, 0.0, 0.0, 0.0, 0.0, 1.0, 1.0, 1.0, 1.0, 0.5, -4.169e-07, 0.5, -5.454e-07, 0.5, 1.0, 0.5, 1.0, 0.0, 0.0, 0.0, 0.0, 1.0, 1.0, 1.0, 1.0, 0.5, -5.454e-07, 0.5, -1.547e-08, 0.5, 1.0, 0.5, 1.0, 0.0, 0.0, 0.0, 0.0, 1.0, 1.0, 1.0, 1.0, 0.5, -1.547e-08, 0.5, -8.307e-08, 0.5, 1.0, 0.5, 1.0, 0.0, 0.0, 0.0, 0.0, 1.0, 1.0, 1.0, 1.0, 0.5, -8.307e-08, 0.5, 1.0, 0.0, 0.0, 0.0, -4.922e-09, 0.5, 1.0, 0.5, 0.0, 1.0, 1.0, 1.0, 1.0, 0.5, -4.922e-09, 0.5, 1.0, 0.5, 8.231e-08, 0.5, 0.0, 1.0, 1.0, 1.0, 0.0, 1.0, 8.231e-08, 0.5, 1.0, 0.5, 1.0, 1.0, 1.0, 0.5, -1.591e-15, 0.5, 0.0, 1.0, 1.0, 1.0, 0.0, 1.0, -1.591e-15, 0.5, 1.0, 0.5, 1.0, 1.0, 1.0, 0.5, -1.814e-16, 0.5, 0.0, 1.0, 1.0, 1.0, 0.0, 1.0, -1.814e-16, 0.5, 1.0, 0.5, 1.0, 1.0, 1.0, 0.5, -5.365e-09, 0.5, 0.0, 1.0, 1.0, 1.0, 0.0, 1.0, -5.365e-09, 0.5, 1.0, 0.5, 1.0, 1.0, 1.0, 0.5, -8.231e-08, 0.5, 0.0, 1.0, 1.0, 1.0, 0.0, 1.0, -8.231e-08, 0.5, 1.0, 0.5, 1.0, 1.0, 1.0, 0.5, -2.432e-15, 0.5, 0.0, 1.0, 1.0, 1.0, 0.0, 1.0, -2.432e-15, 0.5, 1.0, 0.5, 1.0, 1.0, 1.0, 0.5, -3.386e-16, 0.5, 0.0, 1.0, 1.0, 1.0, 0.0, 1.0, -3.386e-16, 0.5, 1.0, 0.5, 1.0, 1.0, 1.0, 0.5, 1.267e-10, 0.5, 0.0, 1.0, 1.0, 1.0, 0.0, 1.0, 1.267e-10, 0.5, 1.0, 0.5, 1.0, 1.0, 1.0, 0.0, 0.0, 0.0, -1.591e-15, 0.5, 1.0, 0.5, -1.591e-15, 0.5, 0.0, 0.0, 1.0, 0.0, 1.0, 0.5, 1.0, 0.0, 0.0, 0.0, -1.814e-16, 0.5, 1.0, 0.5, -1.814e-16, 0.5, 0.0, 0.0, 1.0, 0.0, 1.0, 0.5, 1.0, 0.0, 0.0, 0.0, -4.514e-08, 0.25, 1.0, 0.25, -4.514e-08, 0.25, 0.0, 0.0, 1.0, 0.0, 1.0, 0.25, 1.0, 0.25, -4.514e-08, 0.25, 8.231e-08, 0.5, 1.0, 0.5, 8.231e-08, 0.5, -4.514e-08, 0.25, 1.0, 0.25, 1.0, 0.5, 1.0, 0.0, 0.0, 0.0, 3.629e-08, 0.25, 1.0, 0.25, 3.629e-08, 0.25, 0.0, 0.0, 1.0, 0.0, 1.0, 0.25, 1.0, 0.25, 3.629e-08, 0.25, -1.591e-15, 0.5, 1.0, 0.5, -1.591e-15, 0.5, 3.629e-08, 0.25, 1.0, 0.25, 1.0, 0.5, 1.0, 0.0, 0.0, 0.0, 1.764e-09, 0.25, 1.0, 0.25, 1.764e-09, 0.25, 0.0, 0.0, 1.0, 0.0, 1.0, 0.25, 1.0, 0.25, 1.764e-09, 0.25, -1.814e-16, 0.5, 1.0, 0.5, -1.814e-16, 0.5, 1.764e-09, 0.25, 1.0, 0.25, 1.0, 0.5, 1.0, 0.0, 0.0, 0.0, 2.238e-08, 0.25, 1.0, 0.25, 2.238e-08, 0.25, 0.0, 0.0, 1.0, 0.0, 1.0, 0.25, 1.0, 0.25, 2.238e-08, 0.25, -5.365e-09, 0.5, 1.0, 0.5, -5.365e-09, 0.5, 2.238e-08, 0.25, 1.0, 0.25, 1.0, 0.5, 1.0, 0.0, 0.0, 0.0, 4.508e-08, 0.25, 1.0, 0.25, 4.508e-08, 0.25, 0.0, 0.0, 1.0, 0.0, 1.0, 0.25, 1.0, 0.25, 4.508e-08, 0.25, -8.231e-08, 0.5, 1.0, 0.5, -8.231e-08, 0.5, 4.508e-08, 0.25, 1.0, 0.25, 1.0, 0.5, 1.0, 0.0, 0.0, 0.0, 3.514e-09, 0.25, 1.0, 0.25, 3.514e-09, 0.25, 0.0, 0.0, 1.0, 0.0, 1.0, 0.25, 1.0, 0.25, 3.514e-09, 0.25, -2.432e-15, 0.5, 1.0, 0.5, -2.432e-15, 0.5, 3.514e-09, 0.25, 1.0, 0.25, 1.0, 0.5, 1.0, 0.0, 0.0, 0.0, 7.7e-09, 0.25, 1.0, 0.25, 7.7e-09, 0.25, 0.0, 0.0, 1.0, 0.0, 1.0, 0.25, 1.0, 0.25, 7.7e-09, 0.25, -3.386e-16, 0.5, 1.0, 0.5, -3.386e-16, 0.5, 7.7e-09, 0.25, 1.0, 0.25, 1.0, 0.5, 1.0, 0.0, 0.0, 0.0, -4.156e-09, 0.25, 1.0, 0.25, -4.156e-09, 0.25, 0.0, 0.0, 1.0, 0.0, 1.0, 0.25, 1.0, 0.25, -4.156e-09, 0.25, 1.267e-10, 0.5, 1.0, 0.5, 1.267e-10, 0.5, -4.156e-09, 0.25, 1.0, 0.25, 1.0, 0.5, 0.0, 0.0, 0.0, 1.0, 1.0, 1.0, 1.0, 0.0, 1.0, 1.0, 0.0, 1.0, 0.0, 0.0, 1.0, 0.0, 0.0, 0.0, 1.0, 0.0, 1.0, 1.0, 0.0, 1.0, 1.0, 1.0, 1.0, 0.0, 0.0, 0.0, 0.0, 1.0, 0.0, 0.0, 0.0, 0.5, 1.0, 0.5, 1.0, 0.0, 1.0, 0.5, 0.0, 0.5, 0.0, 0.0, 1.0, 0.0, 0.0, 0.5, 0.0, 1.0, 1.0, 1.0, 1.0, 0.5, 1.0, 1.0, 0.0, 1.0, 0.0, 0.5, 1.0, 0.5, 0.0, 1.0, 0.5, 1.0, 0.5, 1.055e-07, 0.0, 0.0, 0.5, 1.055e-07, 0.5, 1.0, 0.0, 1.0, 0.0, 0.0, 0.5, 1.0, 1.0, 1.0, 1.0, 0.0, 0.5, 1.055e-07, 1.0, 0.0, 1.0, 1.0, 0.5, 1.0, 0.5, 1.055e-07, 0.0, 0.0, -7.777e-08, 0.5, 1.0, 0.5, 1.0, 0.0, 1.0, 0.5, -7.777e-08, 0.5, 0.0, 0.0, 1.0, 0.0, -7.777e-08, 0.5, 0.0, 1.0, 1.0, 1.0, 1.0, 0.5, 1.0, 1.0, 0.0, 1.0, -7.777e-08, 0.5, 1.0, 0.5, 0.0, 1.0, 0.5, 1.0, 0.5, 1.869e-08, 0.0, 0.0, 0.5, 1.869e-08, 0.5, 1.0, 0.0, 1.0, 0.0, 0.0, 0.5, 1.0, 1.0, 1.0, 1.0, 0.0, 0.5, 1.869e-08, 1.0, 0.0, 1.0, 1.0, 0.5, 1.0, 0.5, 1.869e-08, 0.0, 0.0, 1.443e-08, 0.5, 1.0, 0.5, 1.0, 0.0, 1.0, 0.5, 1.443e-08, 0.5, 0.0, 0.0, 1.0, 0.0, 1.443e-08, 0.5, 0.0, 1.0, 1.0, 1.0, 1.0, 0.5, 1.0, 1.0, 0.0, 1.0, 1.443e-08, 0.5, 1.0, 0.5, 1.0, 0.0, 1.0, 0.5, 0.0, 0.5, 0.0, 0.0, 0.0, 0.5, 1.0, 0.5, 1.0, 0.0, 0.0, 0.0, 1.0, 0.5, 1.0, 1.0, 0.0, 1.0, 0.0, 0.5, 0.0, 1.0, 1.0, 1.0, 1.0, 0.5, 0.0, 0.5, 1.267e-10, 0.5, -3.157e-09, 0.75, 1.0, 0.75, 1.0, 0.5, 1.0, 0.75, -3.157e-09, 0.75, 1.267e-10, 0.5, 1.0, 0.5, -3.157e-09, 0.75, 0.0, 1.0, 1.0, 1.0, 1.0, 0.75, 1.0, 1.0, 0.0, 1.0, -3.157e-09, 0.75, 1.0, 0.75, -3.386e-16, 0.5, 3.792e-08, 0.75, 1.0, 0.75, 1.0, 0.5, 1.0, 0.75, 3.792e-08, 0.75, -3.386e-16, 0.5, 1.0, 0.5, 3.792e-08, 0.75, 0.0, 1.0, 1.0, 1.0, 1.0, 0.75, 1.0, 1.0, 0.0, 1.0, 3.792e-08, 0.75, 1.0, 0.75, -2.432e-15, 0.5, -3.948e-08, 0.75, 1.0, 0.75, 1.0, 0.5, 1.0, 0.75, -3.948e-08, 0.75, -2.432e-15, 0.5, 1.0, 0.5, -3.948e-08, 0.75, 0.0, 1.0, 1.0, 1.0, 1.0, 0.75, 1.0, 1.0, 0.0, 1.0, -3.948e-08, 0.75, 1.0, 0.75, -8.231e-08, 0.5, -4.237e-08, 0.75, 1.0, 0.75, 1.0, 0.5, 1.0, 0.75, -4.237e-08, 0.75, -8.231e-08, 0.5, 1.0, 0.5, -4.237e-08, 0.75, 0.0, 1.0, 1.0, 1.0, 1.0, 0.75, 1.0, 1.0, 0.0, 1.0, -4.237e-08, 0.75, 1.0, 0.75, -5.365e-09, 0.5, -2.256e-09, 0.75, 1.0, 0.75, 1.0, 0.5, 1.0, 0.75, -2.256e-09, 0.75, -5.365e-09, 0.5, 1.0, 0.5, -2.256e-09, 0.75, 0.0, 1.0, 1.0, 1.0, 1.0, 0.75, 1.0, 1.0, 0.0, 1.0, -2.256e-09, 0.75, 1.0, 0.75, -1.814e-16, 0.5, -2.732e-08, 0.75, 1.0, 0.75, 1.0, 0.5, 1.0, 0.75, -2.732e-08, 0.75, -1.814e-16, 0.5, 1.0, 0.5, -2.732e-08, 0.75, 0.0, 1.0, 1.0, 1.0, 1.0, 0.75, 1.0, 1.0, 0.0, 1.0, -2.732e-08, 0.75, 1.0, 0.75, -1.591e-15, 0.5, 3.99e-08, 0.75, 1.0, 0.75, 1.0, 0.5, 1.0, 0.75, 3.99e-08, 0.75, -1.591e-15, 0.5, 1.0, 0.5, 3.99e-08, 0.75, 0.0, 1.0, 1.0, 1.0, 1.0, 0.75, 1.0, 1.0, 0.0, 1.0, 3.99e-08, 0.75, 1.0, 0.75, 8.231e-08, 0.5, 3.502e-08, 0.75, 1.0, 0.75, 1.0, 0.5, 1.0, 0.75, 3.502e-08, 0.75, 8.231e-08, 0.5, 1.0, 0.5, 3.502e-08, 0.75, 0.0, 1.0, 1.0, 1.0, 1.0, 0.75, 1.0, 1.0, 0.0, 1.0, 3.502e-08, 0.75, 1.0, 0.75, 0.0, 0.0, 1.0, 0.0, 1.0, 1.0, 0.0, 1.0, 1.0, 1.0, 1.0, 0.0, 0.0, 0.0, 0.0, 1.0, 0.0, 0.0, 1.0, 0.0, 1.0, 1.0, 0.0, 1.0, 1.0, 1.0, 1.0, 0.0, 0.0, 0.0, 0.0, 1.0, 0.0, 0.0, 1.0, 0.0, 1.0, 1.0, 1.0, 1.0, 1.0, 0.0, 0.0, 0.0, 0.0, 0.0, 1.0, 0.0, 1.0, 1.0, 1.0, 1.0, 1.0, 0.0, 0.0, 0.0, 3.502e-08, 0.75, 0.0, 1.0, 1.0, 1.0, 1.0, 0.75, 1.0, 1.0, 0.0, 1.0, 3.502e-08, 0.75, 1.0, 0.75, 3.99e-08, 0.75, 0.0, 1.0, 1.0, 1.0, 1.0, 0.75, 1.0, 1.0, 0.0, 1.0, 3.99e-08, 0.75, 1.0, 0.75, -2.732e-08, 0.75, 0.0, 1.0, 1.0, 1.0, 1.0, 0.75, 1.0, 1.0, 0.0, 1.0, -2.732e-08, 0.75, 1.0, 0.75, -2.256e-09, 0.75, 0.0, 1.0, 1.0, 1.0, 1.0, 0.75, 1.0, 1.0, 0.0, 1.0, -2.256e-09, 0.75, 1.0, 0.75, -4.237e-08, 0.75, 0.0, 1.0, 1.0, 1.0, 1.0, 0.75, 1.0, 1.0, 0.0, 1.0, -4.237e-08, 0.75, 1.0, 0.75, -3.948e-08, 0.75, 0.0, 1.0, 1.0, 1.0, 1.0, 0.75, 1.0, 1.0, 0.0, 1.0, -3.948e-08, 0.75, 1.0, 0.75, 3.792e-08, 0.75, 0.0, 1.0, 1.0, 1.0, 1.0, 0.75, 1.0, 1.0, 0.0, 1.0, 3.792e-08, 0.75, 1.0, 0.75, -3.157e-09, 0.75, 0.0, 1.0, 1.0, 1.0, 1.0, 0.75, 1.0, 1.0, 0.0, 1.0, -3.157e-09, 0.75, 1.0, 0.75, -3.157e-09, 0.75, 0.0, 1.0, 1.0, 1.0, 1.0, 0.75, 1.0, 1.0, 0.0, 1.0, -3.157e-09, 0.75, 1.0, 0.75, 3.792e-08, 0.75, 0.0, 1.0, 1.0, 1.0, 1.0, 0.75, 1.0, 1.0, 0.0, 1.0, 3.792e-08, 0.75, 1.0, 0.75, -3.948e-08, 0.75, 0.0, 1.0, 1.0, 1.0, 1.0, 0.75, 1.0, 1.0, 0.0, 1.0, -3.948e-08, 0.75, 1.0, 0.75, -4.237e-08, 0.75, 0.0, 1.0, 1.0, 1.0, 1.0, 0.75, 1.0, 1.0, 0.0, 1.0, -4.237e-08, 0.75, 1.0, 0.75, -2.256e-09, 0.75, 0.0, 1.0, 1.0, 1.0, 1.0, 0.75, 1.0, 1.0, 0.0, 1.0, -2.256e-09, 0.75, 1.0, 0.75, -2.732e-08, 0.75, 0.0, 1.0, 1.0, 1.0, 1.0, 0.75, 1.0, 1.0, 0.0, 1.0, -2.732e-08, 0.75, 1.0, 0.75, 3.99e-08, 0.75, 0.0, 1.0, 1.0, 1.0, 1.0, 0.75, 1.0, 1.0, 0.0, 1.0, 3.99e-08, 0.75, 1.0, 0.75, 3.502e-08, 0.75, 0.0, 1.0, 1.0, 1.0, 1.0, 0.75, 1.0, 1.0, 0.0, 1.0, 3.502e-08, 0.75, 1.0, 0.75, 3.502e-08, 0.75, 0.0, 1.0, 1.0, 1.0, 1.0, 0.75, 1.0, 1.0, 0.0, 1.0, 3.502e-08, 0.75, 1.0, 0.75, 3.99e-08, 0.75, 0.0, 1.0, 1.0, 1.0, 1.0, 0.75, 1.0, 1.0, 0.0, 1.0, 3.99e-08, 0.75, 1.0, 0.75, -2.732e-08, 0.75, 0.0, 1.0, 1.0, 1.0, 1.0, 0.75, 1.0, 1.0, 0.0, 1.0, -2.732e-08, 0.75, 1.0, 0.75, -2.256e-09, 0.75, 0.0, 1.0, 1.0, 1.0, 1.0, 0.75, 1.0, 1.0, 0.0, 1.0, -2.256e-09, 0.75, 1.0, 0.75, -4.237e-08, 0.75, 0.0, 1.0, 1.0, 1.0, 1.0, 0.75, 1.0, 1.0, 0.0, 1.0, -4.237e-08, 0.75, 1.0, 0.75, -3.948e-08, 0.75, 0.0, 1.0, 1.0, 1.0, 1.0, 0.75, 1.0, 1.0, 0.0, 1.0, -3.948e-08, 0.75, 1.0, 0.75, 3.792e-08, 0.75, 0.0, 1.0, 1.0, 1.0, 1.0, 0.75, 1.0, 1.0, 0.0, 1.0, 3.792e-08, 0.75, 1.0, 0.75, -3.157e-09, 0.75, 0.0, 1.0, 1.0, 1.0, 1.0, 0.75, 1.0, 1.0, 0.0, 1.0, -3.157e-09, 0.75, 1.0, 0.75, 0.0, 1.0, 0.25, 1.0, 0.25, -4.173e-08, 0.0, 0.0, 0.25, -4.173e-08, 0.25, 1.0, 0.0, 1.0, 0.0, 0.0, 0.25, 1.0, 0.5, 1.0, 0.5, 0.0, 0.25, -4.173e-08, 0.5, 0.0, 0.5, 1.0, 0.25, 1.0, 0.25, -4.173e-08, 0.5, 1.0, 0.75, 1.0, 0.75, -2.441e-07, 0.5, 0.0, 0.75, -2.441e-07, 0.75, 1.0, 0.5, 1.0, 0.5, 0.0, 0.75, 1.0, 1.0, 1.0, 1.0, 0.0, 0.75, -2.441e-07, 1.0, 0.0, 1.0, 1.0, 0.75, 1.0, 0.75, -2.441e-07, 0.25, 1.0, 0.25, 0.5, -1.214e-13, 0.5, 0.0, 1.0, -1.214e-13, 0.5, 0.25, 0.5, 0.25, 1.0, 0.0, 1.0, 0.25, 0.5, 0.25, 0.0, 0.0, 0.0, -1.214e-13, 0.5, 0.0, 0.0, 0.25, 0.0, 0.25, 0.5, -1.214e-13, 0.5, 0.5, 1.0, 0.5, 0.5, 0.25, 0.5, 0.25, 1.0, 0.25, 0.5, 0.5, 0.5, 0.5, 1.0, 0.25, 1.0, 0.5, 0.5, 0.5, 0.0, 0.25, 0.0, 0.25, 0.5, 0.25, 0.0, 0.5, 0.0, 0.5, 0.5, 0.25, 0.5, 0.75, 1.0, 0.75, 0.5, 0.5, 0.5, 0.5, 1.0, 0.5, 0.5, 0.75, 0.5, 0.75, 1.0, 0.5, 1.0, 0.75, 0.5, 0.75, 0.0, 0.5, 0.0, 0.5, 0.5, 0.5, 0.0, 0.75, 0.0, 0.75, 0.5, 0.5, 0.5, 1.0, 1.0, 1.0, 0.5, 0.75, 0.5, 0.75, 1.0, 0.75, 0.5, 1.0, 0.5, 1.0, 1.0, 0.75, 1.0, 1.0, 0.5, 1.0, 0.0, 0.75, 0.0, 0.75, 0.5, 0.75, 0.0, 1.0, 0.0, 1.0, 0.5, 0.75, 0.5, 0.5, 1.0, 0.75, 1.0, 0.75, -3.986e-08, 0.5, -7.972e-08, 0.75, -3.986e-08, 0.75, 1.0, 0.5, 1.0, 0.5, -7.972e-08, 0.75, 1.0, 1.0, 1.0, 1.0, 0.0, 0.75, -3.986e-08, 1.0, 0.0, 1.0, 1.0, 0.75, 1.0, 0.75, -3.986e-08, 0.0, 0.0, 0.0, 0.25, 1.0, 0.25, 1.0, 0.0, 1.0, 0.25, 0.0, 0.25, 0.0, 0.0, 1.0, 0.0, 0.0, 0.25, 0.0, 0.5, 1.0, 0.5, 1.0, 0.25, 1.0, 0.5, 0.0, 0.5, 0.0, 0.25, 1.0, 0.25, 3.986e-08, 0.75, 0.5, 0.75, 0.5, 0.5, 0.0, 0.5, 0.5, 0.5, 0.5, 0.75, 3.986e-08, 0.75, 0.0, 0.5, 0.5, 0.75, 1.0, 0.75, 1.0, 0.5, 0.5, 0.5, 1.0, 0.5, 1.0, 0.75, 0.5, 0.75, 0.5, 0.5, 0.0, 1.0, 0.5, 1.0, 0.5, 0.75, 3.986e-08, 0.75, 0.5, 0.75, 0.5, 1.0, 0.0, 1.0, 3.986e-08, 0.75, 0.5, 1.0, 1.0, 1.0, 1.0, 0.75, 0.5, 0.75, 1.0, 0.75, 1.0, 1.0, 0.5, 1.0, 0.5, 0.75, 7.895e-14, 0.5, 0.5, 0.5, 0.5, 0.0, 0.0, 0.0, 0.5, 0.0, 0.5, 0.5, 7.895e-14, 0.5, 0.0, 0.0, 0.5, 0.5, 1.0, 0.5, 1.0, 0.0, 0.5, 0.0, 1.0, 0.0, 1.0, 0.5, 0.5, 0.5, 0.5, 0.0, 0.0, 1.0, 0.5, 1.0, 0.5, 0.5, 7.895e-14, 0.5, 0.5, 0.5, 0.5, 1.0, 0.0, 1.0, 7.895e-14, 0.5, 0.5, 1.0, 1.0, 1.0, 1.0, 0.5, 0.5, 0.5, 1.0, 0.5, 1.0, 1.0, 0.5, 1.0, 0.5, 0.5, 0.0, 0.5, 0.5, 0.5, 0.5, 0.0, 0.0, 0.0, 0.5, 0.0, 0.5, 0.5, 0.0, 0.5, 0.0, 0.0, 0.5, 0.5, 1.0, 0.5, 1.0, 0.0, 0.5, 0.0, 1.0, 0.0, 1.0, 0.5, 0.5, 0.5, 0.5, 0.0, 0.0, 1.0, 0.5, 1.0, 0.5, 0.5, 0.0, 0.5, 0.5, 0.5, 0.5, 1.0, 0.0, 1.0, 0.0, 0.5, 0.5, 1.0, 1.0, 1.0, 1.0, 0.5, 0.5, 0.5, 1.0, 0.5, 1.0, 1.0, 0.5, 1.0, 0.5, 0.5, 1.0, 0.5, 0.75, 0.5, 0.75, 1.0, 1.0, 1.0, 0.75, 1.0, 0.75, 0.5, 1.0, 0.5, 1.0, 1.0, 0.75, 0.5, 0.5, 0.5, 0.5, 1.0, 0.75, 1.0, 0.5, 1.0, 0.5, 0.5, 0.75, 0.5, 0.75, 1.0, 1.0, 0.0, 0.75, 6.362e-07, 0.75, 0.5, 1.0, 0.5, 0.75, 0.5, 0.75, 6.362e-07, 1.0, 0.0, 1.0, 0.5, 0.75, 6.362e-07, 0.5, 0.0, 0.5, 0.5, 0.75, 0.5, 0.5, 0.5, 0.5, 0.0, 0.75, 6.362e-07, 0.75, 0.5, 0.5, 0.5, 0.25, 0.5, 0.25, 1.0, 0.5, 1.0, 0.25, 1.0, 0.25, 0.5, 0.5, 0.5, 0.5, 1.0, 0.25, 0.5, -8.674e-09, 0.5, 0.0, 1.0, 0.25, 1.0, 0.0, 1.0, -8.674e-09, 0.5, 0.25, 0.5, 0.25, 1.0, 0.5, 0.0, 0.25, -6.529e-09, 0.25, 0.5, 0.5, 0.5, 0.25, 0.5, 0.25, -6.529e-09, 0.5, 0.0, 0.5, 0.5, 0.25, -6.529e-09, 0.0, 0.0, -8.674e-09, 0.5, 0.25, 0.5, -8.674e-09, 0.5, 0.0, 0.0, 0.25, -6.529e-09, 0.25, 0.5, 0.5, 0.5, 0.5, 0.25, 5.077e-08, 0.25, 0.0, 0.5, 5.077e-08, 0.25, 0.5, 0.25, 0.5, 0.5, 0.0, 0.5, 0.5, 0.25, 0.5, 0.0, 0.0, 0.0, 5.077e-08, 0.25, 0.0, 0.0, 0.5, 0.0, 0.5, 0.25, 5.077e-08, 0.25, 1.0, 0.5, 1.0, 0.25, 0.5, 0.25, 0.5, 0.5, 0.5, 0.25, 1.0, 0.25, 1.0, 0.5, 0.5, 0.5, 1.0, 0.25, 1.0, 0.0, 0.5, 0.0, 0.5, 0.25, 0.5, 0.0, 1.0, 0.0, 1.0, 0.25, 0.5, 0.25, 1.0, 0.5, 0.75, 0.5, 0.75, 1.0, 1.0, 1.0, 0.75, 1.0, 0.75, 0.5, 1.0, 0.5, 1.0, 1.0, 0.75, 0.5, 0.5, 0.5, 0.5, 1.0, 0.75, 1.0, 0.5, 1.0, 0.5, 0.5, 0.75, 0.5, 0.75, 1.0, 1.0, 0.0, 0.75, -1.547e-07, 0.75, 0.5, 1.0, 0.5, 0.75, 0.5, 0.75, -1.547e-07, 1.0, 0.0, 1.0, 0.5, 0.75, -1.547e-07, 0.5, -7.972e-08, 0.5, 0.5, 0.75, 0.5, 0.5, 0.5, 0.5, -7.972e-08, 0.75, -1.547e-07, 0.75, 0.5, 0.0, 0.0, 1.0, 0.0, 1.0, 1.0, 0.0, 1.0, 1.0, 1.0, 1.0, 0.0, 0.0, 0.0, 0.0, 1.0, 0.0, 0.0, 1.0, 0.0, 1.0, 1.0, 0.0, 1.0, 1.0, 1.0, 1.0, 0.0, 0.0, 0.0, 0.0, 1.0, 0.0, 0.0, 1.0, 0.0, 1.0, 1.0, 0.0, 1.0, 1.0, 1.0, 1.0, 0.0, 0.0, 0.0, 0.0, 1.0, 0.0, 0.0, 1.0, 0.0, 1.0, 1.0, 0.0, 1.0, 1.0, 1.0, 1.0, 0.0, 0.0, 0.0, 0.0, 1.0, 0.0, 0.0, 1.0, 0.0, 1.0, 1.0, 0.0, 1.0, 1.0, 1.0, 1.0, 0.0, 0.0, 0.0, 0.0, 1.0, 0.0, 0.0, 1.0, 0.0, 1.0, 1.0, 0.0, 1.0, 1.0, 1.0, 1.0, 0.0, 0.0, 0.0, 0.0, 1.0, 0.0, 0.0, 1.0, 0.0, 1.0, 1.0, 0.0, 1.0, 1.0, 1.0, 1.0, 0.0, 0.0, 0.0, 0.0, 1.0, 0.0, 0.0, 1.0, 0.0, 1.0, 1.0, 0.0, 1.0, 1.0, 1.0, 1.0, 0.0, 0.0, 0.0, 0.0, 1.0, 1.0, 0.5, 1.0, 1.0, 0.0, 1.0, 0.0, 0.5, 0.0, 1.0, 1.0, 1.0, 1.0, 0.5, 0.0, 0.5, 1.0, 0.0, 1.0, 0.5, 0.0, 0.5, 0.0, 0.0, 0.0, 0.5, 1.0, 0.5, 1.0, 0.0, 0.0, 0.0, 1.0, 0.5, 1.0, 1.0, 0.0, 1.0, 0.0, 0.5, 0.0, 1.0, 1.0, 1.0, 1.0, 0.5, 0.0, 0.5, 1.0, 0.0, 1.0, 0.5, 0.0, 0.5, 0.0, 0.0, 0.0, 0.5, 1.0, 0.5, 1.0, 0.0, 0.0, 0.0, 1.0, 0.0, 1.0, 0.5, 0.0, 0.5, 0.0, 0.0, 0.0, 0.5, 1.0, 0.5, 1.0, 0.0, 0.0, 0.0, 1.0, 0.5, 1.0, 1.0, 0.0, 1.0, 0.0, 0.5, 0.0, 1.0, 1.0, 1.0, 1.0, 0.5, 0.0, 0.5, 1.0, 0.5, 0.5, 0.5, 0.5, 0.0, 1.0, 0.0, 0.5, 0.0, 0.5, 0.5, 1.0, 0.5, 1.0, 0.0, 0.5, 0.5, 0.0, 0.5, 0.0, 0.0, 0.5, 0.0, 0.0, 0.0, 0.0, 0.5, 0.5, 0.5, 0.5, 0.0, 1.0, 1.0, 0.5, 1.0, 0.5, 0.5, 1.0, 0.5, 0.5, 0.5, 0.5, 1.0, 1.0, 1.0, 1.0, 0.5, 0.5, 1.0, 0.0, 1.0, 0.0, 0.5, 0.5, 0.5, 0.0, 0.5, 0.0, 1.0, 0.5, 1.0, 0.5, 0.5, 1.0, 0.5, 0.8554, 0.3823, 0.5, 0.0, 1.0, 0.0, 0.5, 0.0, 0.8554, 0.3823, 1.0, 0.5, 1.0, 0.0, 0.8554, 0.3823, 0.0, 0.5, 0.0, 0.0, 0.5, 0.0, 0.0, 0.0, 0.0, 0.5, 0.8554, 0.3823, 0.5, 0.0, 1.0, 1.0, 0.5, 1.0, 0.5, 0.5, 1.0, 0.5, 0.5, 0.5, 0.5, 1.0, 1.0, 1.0, 1.0, 0.5, 0.5, 1.0, 0.0, 1.0, 0.0, 0.5, 0.5, 0.5, 0.0, 0.5, 0.0, 1.0, 0.5, 1.0, 0.5, 0.5, 1.0, 1.0, 0.0, 1.0, 0.0, 0.0, 1.0, 0.0, 1.0, 1.0, 1.0, 0.0, 0.0, 0.0, 1.0, 0.0, 1.0, 1.0, 0.0, 0.0, 1.0, 1.0, 0.0, 1.0, 0.0, 0.0, 1.0, 0.0, 1.0, 0.0, 1.0, 1.0, 0.0, 0.0, 1.0, 1.0, 1.0, 0.0, 0.0, 0.0, 1.0, 1.0, 1.0, 0.0, 0.0, 0.0, 0.0, 1.0, 1.0, 1.0, 1.0, 0.0, 0.0, 0.0, 1.0, 0.0, 1.0, 1.0, 0.0, 0.0, 1.0, 1.0, 1.0, 0.0, 0.0, 0.0, 0.0, 1.0, 1.0, 1.0, 1.0, 0.0, 0.0, 0.0, 1.0, 0.0, 1.0, 1.0, 0.0, 0.0, 0.0, 1.0, 1.0, 1.0, 1.0, 0.5, 0.0, 0.5, 1.0, 1.0, 1.0, 0.0, 0.0, 0.0, 1.0, 0.0, 1.0, 1.0, 0.0, 0.0, 0.0, 0.25, 1.0, 0.25, 1.0, 0.0, 0.0, 0.0, 0.0, 0.5, 1.0, 0.5, 1.0, 0.25, 0.0, 0.25, 0.0, 0.5, 1.0, 0.5, 1.0, 0.0, 0.0, 1.0, 1.0, 1.0, 1.0, 0.5, 0.0, 0.5, 1.0, 0.0, 1.0, 0.5, 0.0, 0.0, 1.0, 1.0, 0.0, 1.0, 0.0, 0.5, 1.0, 0.5, 0.0, 1.0, 1.0, 1.0, 1.0, 0.5, 0.0, 0.5, 0.0, 0.5, 1.0, 0.5, 1.0, 0.0, 0.0, 0.0, 0.0, 0.5, 0.0, 1.0, 1.0, 0.5, 0.0, 0.0, 7.315e-07, 0.5, 1.0, 0.0, 0.0, 1.0, 1.0, 1.0, 1.0, 0.5, 7.315e-07, 0.5, 0.0, 1.0, 1.0, 1.0, 1.0, 0.5, 4.578e-08, 0.5, 8.854e-08, 0.5, 1.0, 0.5, 1.0, 0.0, 0.0, 0.0, 0.0, 1.0, 1.0, 1.0, 1.0, 0.5, 8.854e-08, 0.5, 8.204e-07, 0.5, 1.0, 0.5, 1.0, 0.0, 0.0, 0.0, 8.204e-07, 0.5, 0.0, 1.0, 1.0, 0.5, 0.0, 0.0, 7.181e-07, 0.5, 1.0, 0.0, 0.0, 1.0, 1.0, 1.0, 1.0, 0.5, 7.181e-07, 0.5, 0.0, 1.0, 1.0, 1.0, 1.0, 0.5, -5.081e-08, 0.5, 0.0, 0.5, 1.0, 0.5, 1.0, 0.0, 0.0, 0.0, 0.0, 1.0, 1.0, 1.0, 1.0, 0.5, 0.0, 0.5, 1.0, 1.0, 1.0, 0.5, 0.0, 0.5, 0.0, 1.0, 1.0, 0.5, 1.0, 0.0, 0.0, 0.0, 0.0, 0.5, 1.0, 1.0, 1.0, 0.5, -3.614e-07, 0.5, 0.0, 1.0, 1.0, 0.5, 1.0, 0.0, 0.0, 0.0, -3.614e-07, 0.5, 1.0, 1.0, 1.0, 0.5, -9.699e-08, 0.5, 0.0, 1.0, 1.0, 0.5, 1.0, 0.0, 0.0, 0.0, -9.699e-08, 0.5, 1.0, 1.0, 1.0, 0.5, -1.161e-07, 0.5, 0.0, 1.0, 1.0, 0.5, 1.0, 0.0, 0.0, 0.0, -1.161e-07, 0.5, 1.0, 1.0, 1.0, 0.5, 2.416e-07, 0.5, 0.0, 1.0, 1.0, 0.5, 1.0, 0.0, 0.0, 0.0, 2.416e-07, 0.5, 1.0, 1.0, 1.0, 0.5, 0.0, 0.5, 0.0, 1.0, 1.0, 0.5, 1.0, 0.0, 0.0, 0.0, 0.0, 0.5, 1.0, 1.0, 1.0, 0.5, 0.0, 0.5, 0.0, 1.0, 1.0, 0.5, 1.0, 0.0, 0.0, 0.0, 0.0, 0.5, 1.0, 1.0, 1.0, 0.5, 1.544e-07, 0.5, 0.0, 1.0, 1.0, 0.5, 1.0, 0.0, 0.0, 0.0, 1.544e-07, 0.5])
me_mesh_001.materials.append(mat_material_001)
me_mesh_001.use_remesh_preserve_volume = False
me_mesh_001.use_remesh_preserve_attributes = False
me_mesh_001.use_mirror_x = True
me_mesh_001.update()

# ---- objects
ob_low_poly_characte_000 = bpy.data.objects.new('Low Poly Characte.000', me_mesh_001)

# ---- transforms, parenting, visibility, modifiers, constraints
ob_low_poly_characte_000.location = (0.0, 0.0, 0.0)
ob_low_poly_characte_000.lock_rotations_4d = False
ob_low_poly_characte_000.empty_display_type = 'ARROWS'
ob_low_poly_characte_000.lineart.crease_threshold = 0.0
ob_low_poly_characte_000.use_mesh_mirror_x = True

# ---- collection membership
col_collection.objects.link(ob_low_poly_characte_000)

# ---- scene / render settings (as saved in the file)
scene.frame_start = 1; scene.frame_end = 250; scene.frame_set(38)
scene.render.engine = 'BLENDER_EEVEE_NEXT'
scene.cycles.use_denoising = False
scene.cycles.samples = 128
scene.cycles.sampling_pattern = 'TABULATED_SOBOL'
scene.cycles.use_adaptive_sampling = False
scene.cycles.use_light_tree = False
scene.view_settings.view_transform = 'Filmic'
bpy.context.view_layer.update()

# ---- added for rendering (the .blend has no active camera and no usable light): camera, sun
cam_auto = bpy.data.cameras.new('AutoCamera')
cam_auto.lens = 50.0
cam_auto.sensor_width = 36.0
cam_auto.clip_end = 1000.0
ob_auto_camera = bpy.data.objects.new('AutoCamera', cam_auto)
scene.collection.objects.link(ob_auto_camera)
ob_auto_camera.location = (5.61145, -7.38564, 4.67695)
ob_auto_camera.rotation_euler = (1.09748, -7.21219e-08, 0.694738)
scene.camera = ob_auto_camera
light_auto_sun = bpy.data.lights.new('AutoSun', 'SUN')
light_auto_sun.energy = 3.0
light_auto_sun.angle = 0.0523599
ob_auto_sun = bpy.data.objects.new('AutoSun', light_auto_sun)
scene.collection.objects.link(ob_auto_sun)
ob_auto_sun.rotation_euler = (0.872665, 0.174533, 0.523599)
bpy.context.view_layer.update()
